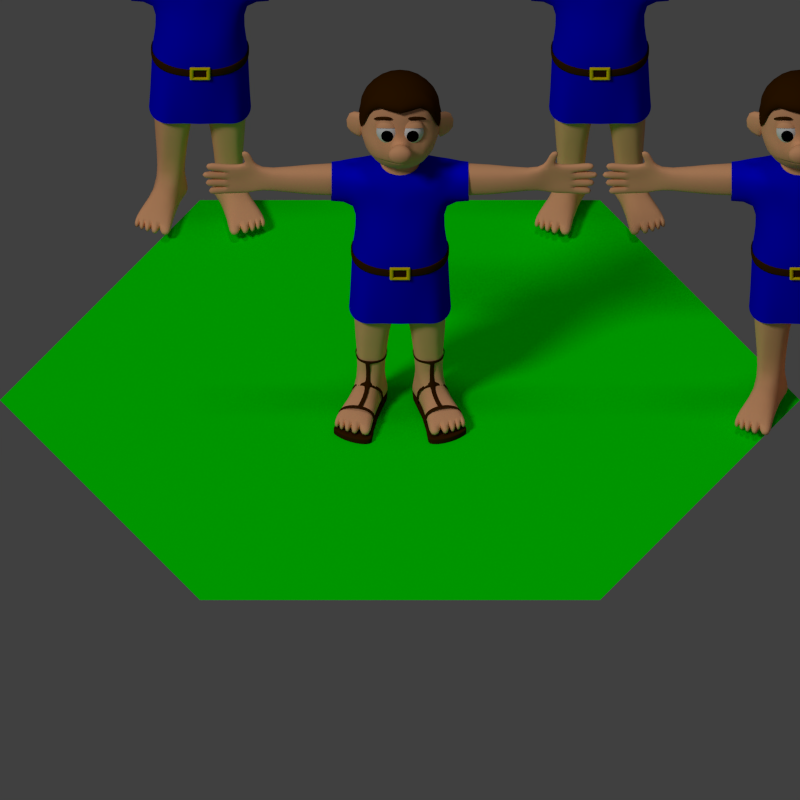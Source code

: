 # Source: settler.blend  (saved by Blender 2.72.0; exported with 4.5.12 LTS)
import bpy
from mathutils import Matrix  # noqa: F401  (used for matrix-valued properties, if any)

bpy.ops.wm.read_factory_settings(use_empty=True)
scene = bpy.context.scene
scene.name = 'Scene'

# ---- collections
col_collection_1 = bpy.data.collections.new('Collection 1'); scene.collection.children.link(col_collection_1)
col_collection_2 = bpy.data.collections.new('Collection 2'); scene.collection.children.link(col_collection_2)

# ---- materials (node trees are filled in below, after node groups)
mat_green = bpy.data.materials.new('Green')
mat_green.alpha_threshold = 0.0
mat_green.use_transparent_shadow = False
mat_green.diffuse_color = (0.0, 1.0, 0.0, 1.0)
mat_green.roughness = 0.5
mat_green.specular_intensity = 0.0
mat_leather_001 = bpy.data.materials.new('Leather.001')
mat_leather_001.alpha_threshold = 0.0
mat_leather_001.use_transparent_shadow = False
mat_leather_001.diffuse_color = (0.05088, 0.01619, 0.0, 1.0)
mat_leather_001.specular_color = (0.5225, 0.2893, 0.116)
mat_leather_001.roughness = 0.5
mat_leather_001.specular_intensity = 0.125
mat_skin = bpy.data.materials.new('Skin')
mat_skin.alpha_threshold = 0.0
mat_skin.use_transparent_shadow = False
mat_skin.diffuse_color = (1.0, 0.5, 0.25, 1.0)
mat_skin.roughness = 0.5
mat_skin.specular_intensity = 0.125
mat_eyewhite = bpy.data.materials.new('EyeWhite')
mat_eyewhite.alpha_threshold = 0.0
mat_eyewhite.use_transparent_shadow = False
mat_eyewhite.diffuse_color = (1.0, 1.0, 1.0, 1.0)
mat_eyewhite.roughness = 0.5
mat_black = bpy.data.materials.new('Black')
mat_black.alpha_threshold = 0.0
mat_black.use_transparent_shadow = False
mat_black.diffuse_color = (0.0, 0.0, 0.0, 1.0)
mat_black.roughness = 0.5
mat_black.specular_intensity = 1.0
mat_hair = bpy.data.materials.new('Hair')
mat_hair.alpha_threshold = 0.0
mat_hair.use_transparent_shadow = False
mat_hair.diffuse_color = (0.05088, 0.01619, 0.0, 1.0)
mat_hair.specular_color = (0.5225, 0.2893, 0.116)
mat_hair.roughness = 0.5
mat_hair.specular_intensity = 0.125
mat_shirt = bpy.data.materials.new('Shirt')
mat_shirt.alpha_threshold = 0.0
mat_shirt.use_transparent_shadow = False
mat_shirt.diffuse_color = (0.0, 0.0, 1.0, 1.0)
mat_shirt.roughness = 0.5
mat_shirt.specular_intensity = 0.0
mat_gold = bpy.data.materials.new('Gold')
mat_gold.alpha_threshold = 0.0
mat_gold.use_transparent_shadow = False
mat_gold.diffuse_color = (1.0, 0.75, 0.0, 1.0)
mat_gold.roughness = 0.5

# ---- material node trees

# ---- world
world_world = bpy.data.worlds.new('World'); scene.world = world_world
world_world.color = (0.05088, 0.05088, 0.05088)
world_world.use_sun_shadow = False
world_world.sun_shadow_jitter_overblur = 0.0
world_world.cycles.sampling_method = 'MANUAL'
world_world.cycles.sample_map_resolution = 256

# ---- cameras
cam_camera_001 = bpy.data.cameras.new('Camera.001')
cam_camera_001.type = 'ORTHO'
cam_camera_001.clip_end = 100.0
cam_camera_001.lens = 35.0
cam_camera_001.sensor_width = 32.0
cam_camera_001.sensor_height = 18.0
cam_camera_001.ortho_scale = 2.0
cam_camera_001.display_size = 2.0
cam_camera_001.dof.focus_distance = 0.0
cam_camera_001.dof.aperture_fstop = 128.0

# ---- lights
light_hemi = bpy.data.lights.new('Hemi', 'SUN')
light_hemi.transmission_factor = 0.0
light_hemi.angle = 0.1993
light_hemi.energy = 0.25
light_hemi.shadow_buffer_clip_start = 0.5
light_hemi.shadow_soft_size = 0.1
light_hemi.shadow_cascade_max_distance = 1000.0
light_hemi.cycles.use_multiple_importance_sampling = False
light_sun = bpy.data.lights.new('Sun', 'SUN')
light_sun.transmission_factor = 0.0
light_sun.angle = 0.1993
light_sun.energy = 0.75
light_sun.shadow_buffer_clip_start = 0.5
light_sun.shadow_soft_size = 0.1
light_sun.shadow_cascade_max_distance = 1000.0
light_sun.cycles.use_multiple_importance_sampling = False

# ---- meshes
me_circle = bpy.data.meshes.new('Circle')
me_circle.from_pydata([(-1.0, 5.96e-08, 0.0), (-0.5, -0.866, 0.0), (0.5, -0.866, 0.0), (1.0, 0.0, 0.0), (0.5, 0.866, 0.0), (-0.5, 0.866, 0.0), (0.0, 2.98e-08, 0.0)], [], [(5, 0, 6), (4, 5, 6), (3, 4, 6), (3, 6, 2), (0, 1, 6), (1, 2, 6)])
me_circle.materials.append(mat_green)
me_circle.use_remesh_preserve_volume = False
me_circle.use_remesh_preserve_attributes = False
me_circle.use_mirror_vertex_groups = False
me_circle.update()
me_cube_002 = bpy.data.meshes.new('Cube.002')
me_cube_002.from_pydata([(0.07095, -0.1891, -2.221e-08), (0.02587, 0.009896, -2.221e-08), (0.106, 0.04043, -2.221e-08), (0.1685, -0.1458, -2.221e-08), (0.07095, -0.1891, 0.0159), (0.02587, 0.009896, 0.0159), (0.106, 0.04043, 0.0159), (0.1685, -0.1458, 0.0159), (0.05516, 0.05255, 0.0159), (0.05516, 0.05255, -2.221e-08), (0.1279, -0.1821, 0.0159), (0.1279, -0.1821, -2.221e-08), (0.03467, 0.03841, -2.221e-08), (0.09106, -0.1951, 0.0159), (0.03467, 0.03841, 0.0159), (0.09106, -0.1951, -2.221e-08), (0.07998, 0.0516, 0.0159), (0.1491, -0.166, -2.221e-08), (0.07998, 0.0516, -2.221e-08), (0.1491, -0.166, 0.0159), (0.07095, -0.1891, 0.01378), (0.02587, 0.009896, 0.01378), (0.106, 0.04043, 0.01378), (0.1685, -0.1458, 0.01378), (0.05516, 0.05255, 0.01378), (0.1279, -0.1821, 0.01378), (0.09106, -0.1951, 0.01378), (0.03467, 0.03841, 0.01378), (0.07998, 0.0516, 0.01378), (0.1491, -0.166, 0.01378), (0.02587, 0.009896, 0.001908), (0.106, 0.04043, 0.001908), (0.1685, -0.1458, 0.001908), (0.05516, 0.05255, 0.001908), (0.1279, -0.1821, 0.001908), (0.09106, -0.1951, 0.001908), (0.03467, 0.03841, 0.001908), (0.07998, 0.0516, 0.001908), (0.1491, -0.166, 0.001908), (0.07095, -0.1891, 0.001908), (0.05971, -0.08064, 0.0159), (0.05971, -0.08064, -2.221e-08), (0.1339, -0.05168, 0.0159), (0.1339, -0.05168, 1.797e-06), (0.09111, -0.06293, -2.221e-08), (0.09111, -0.06293, 0.0159), (0.07417, -0.06938, 0.0159), (0.07417, -0.06938, -2.221e-08), (0.1141, -0.05536, -2.221e-08), (0.1141, -0.05536, 0.0159), (0.05971, -0.08064, 0.01378), (0.1339, -0.05168, 0.01378), (0.05971, -0.08064, 0.001908), (0.1339, -0.05168, 0.00191), (0.06982, -0.1783, -2.221e-08), (0.1651, -0.1364, 0.0159), (0.1242, -0.1701, -2.221e-08), (0.1242, -0.1701, 0.0159), (0.08937, -0.1825, 0.0159), (0.08937, -0.1825, -2.221e-08), (0.1456, -0.1549, -2.221e-08), (0.1456, -0.1549, 0.0159), (0.06982, -0.1783, 0.01378), (0.06982, -0.1783, 0.001908), (0.06982, -0.1783, 0.0159), (0.1651, -0.1364, 1.604e-07), (0.1651, -0.1364, 0.01378), (0.1651, -0.1364, 0.001908), (0.07215, 0.04377, 0.1443), (0.07199, 0.04484, 0.1526), (0.08998, 0.04053, 0.1443), (0.09015, 0.04154, 0.1526), (0.1003, 0.03043, 0.1443), (0.1007, 0.03126, 0.1526), (0.109, 0.01532, 0.1443), (0.1096, 0.01586, 0.1526), (0.1126, -0.002517, 0.1443), (0.1132, -0.002305, 0.1526), (0.109, -0.02035, 0.1443), (0.1096, -0.02047, 0.1526), (0.1051, -0.03547, 0.1443), (0.1055, -0.03587, 0.1526), (0.08998, -0.04557, 0.1443), (0.09015, -0.04615, 0.1526), (0.07215, -0.04912, 0.1443), (0.07199, -0.04977, 0.1526), (0.05431, -0.04557, 0.1443), (0.05382, -0.04615, 0.1526), (0.04038, -0.03527, 0.1443), (0.03963, -0.03567, 0.1526), (0.0341, -0.02035, 0.1443), (0.03323, -0.02047, 0.1526), (0.03127, -0.002517, 0.1443), (0.03035, -0.002305, 0.1526), (0.03288, 0.01416, 0.1443), (0.03199, 0.01468, 0.1526), (0.04156, 0.02928, 0.1443), (0.04083, 0.03008, 0.1526), (0.05431, 0.04149, 0.1443), (0.05382, 0.04252, 0.1526), (0.07215, 0.04161, 0.1444), (0.07199, 0.04264, 0.1524), (0.08915, 0.03854, 0.1444), (0.08931, 0.03951, 0.1524), (0.09878, 0.0289, 0.1444), (0.09911, 0.0297, 0.1524), (0.107, 0.01449, 0.1444), (0.1075, 0.01502, 0.1524), (0.1104, -0.002517, 0.1444), (0.111, -0.002305, 0.1524), (0.107, -0.01952, 0.1444), (0.1075, -0.01963, 0.1524), (0.1036, -0.03394, 0.1444), (0.104, -0.03431, 0.1524), (0.08915, -0.04357, 0.1444), (0.08931, -0.04412, 0.1524), (0.07215, -0.04695, 0.1444), (0.07199, -0.04757, 0.1524), (0.05514, -0.04357, 0.1444), (0.05467, -0.04412, 0.1524), (0.04191, -0.03374, 0.1444), (0.04119, -0.03411, 0.1524), (0.0361, -0.01952, 0.1444), (0.03527, -0.01963, 0.1524), (0.03343, -0.002517, 0.1444), (0.03256, -0.002305, 0.1524), (0.03488, 0.01333, 0.1444), (0.03403, 0.01384, 0.1524), (0.04309, 0.02775, 0.1444), (0.04239, 0.02852, 0.1524), (0.05514, 0.03949, 0.1444), (0.05467, 0.04048, 0.1524), (0.1568, -0.1121, 0.01525), (0.1527, -0.1001, 0.01525), (0.1571, -0.1093, 0.03378), (0.153, -0.09764, 0.03378), (0.1521, -0.1104, 0.0489), (0.1481, -0.09866, 0.0489), (0.1332, -0.1143, 0.059), (0.1291, -0.1026, 0.059), (0.1108, -0.1189, 0.06255), (0.1067, -0.1072, 0.06255), (0.08837, -0.1235, 0.059), (0.0843, -0.1118, 0.059), (0.07088, -0.1271, 0.0487), (0.0668, -0.1154, 0.0487), (0.06299, -0.1287, 0.03378), (0.05891, -0.117, 0.03378), (0.06533, -0.1294, 0.01486), (0.06457, -0.1171, 0.01486), (0.154, -0.1124, 0.01525), (0.15, -0.101, 0.01525), (0.1545, -0.1096, 0.03295), (0.1506, -0.09843, 0.03295), (0.1501, -0.1105, 0.04737), (0.1462, -0.09933, 0.04737), (0.132, -0.1142, 0.057), (0.1281, -0.1031, 0.057), (0.1107, -0.1186, 0.06038), (0.1068, -0.1075, 0.06038), (0.08932, -0.123, 0.057), (0.08543, -0.1119, 0.057), (0.07271, -0.1264, 0.04717), (0.06882, -0.1153, 0.04717), (0.0654, -0.128, 0.03295), (0.06152, -0.1168, 0.03295), (0.06808, -0.1293, 0.01486), (0.06735, -0.1175, 0.01486), (0.05432, 0.04144, 0.1433), (0.07215, 0.04372, 0.1433), (0.07215, 0.04156, 0.1434), (0.05515, 0.03944, 0.1434), (0.05449, 0.04007, 0.1163), (0.07233, 0.04235, 0.1163), (0.07233, 0.04019, 0.1164), (0.05532, 0.03807, 0.1164), (0.05479, 0.04504, 0.07017), (0.07262, 0.04732, 0.07017), (0.07262, 0.04516, 0.07028), (0.05562, 0.04304, 0.07028), (0.05492, 0.04877, 0.05015), (0.07275, 0.0509, 0.05096), (0.07275, 0.04884, 0.05029), (0.05574, 0.04686, 0.04954), (0.05501, 0.05219, 0.03573), (0.07285, 0.05447, 0.0357), (0.07285, 0.05231, 0.03583), (0.05584, 0.05019, 0.03586), (0.05514, 0.05091, 0.01605), (0.07297, 0.05319, 0.01601), (0.07297, 0.05103, 0.01615), (0.05597, 0.04891, 0.01618), (0.05516, 0.04861, 0.01279), (0.07299, 0.05089, 0.01276), (0.07299, 0.04873, 0.0129), (0.05599, 0.04661, 0.01293), (0.08669, -0.0461, 0.1428), (0.07505, -0.04846, 0.1429), (0.08637, -0.04406, 0.1429), (0.07527, -0.04631, 0.143), (0.08665, -0.04593, 0.1394), (0.07501, -0.04829, 0.1395), (0.08633, -0.04389, 0.1395), (0.07523, -0.04614, 0.1396), (0.08498, -0.03954, 0.1141), (0.07334, -0.04189, 0.1142), (0.08467, -0.03754, 0.1137), (0.07357, -0.03979, 0.1138), (0.08576, -0.0444, 0.09069), (0.07411, -0.04676, 0.09075), (0.08554, -0.04292, 0.08927), (0.07444, -0.04516, 0.08932), (0.08799, -0.05574, 0.07849), (0.07635, -0.05811, 0.07853), (0.08785, -0.05463, 0.07675), (0.07675, -0.05688, 0.0768), (0.09217, -0.07652, 0.06774), (0.08054, -0.07889, 0.06776), (0.09215, -0.07595, 0.06575), (0.08105, -0.07821, 0.06577), (0.1046, -0.1049, 0.05958), (0.09339, -0.1087, 0.05872), (0.1047, -0.1043, 0.0576), (0.09397, -0.1079, 0.05678), (0.1076, -0.1136, 0.0611), (0.09635, -0.1174, 0.06024), (0.1078, -0.1139, 0.05967), (0.09707, -0.1175, 0.05885), (0.08797, -0.04661, 0.08732), (0.08786, -0.04586, 0.0866), (0.0891, -0.05233, 0.08117), (0.08903, -0.05176, 0.08029), (0.1045, -0.04037, 0.08284), (0.1038, -0.03999, 0.08217), (0.1057, -0.0471, 0.07781), (0.105, -0.04692, 0.07701), (0.1127, -0.03384, 0.07379), (0.112, -0.03337, 0.07321), (0.1142, -0.04151, 0.06974), (0.1136, -0.04121, 0.06899), (0.1229, -0.01145, 0.02315), (0.122, -0.01161, 0.02263), (0.1239, -0.01983, 0.02391), (0.1231, -0.02023, 0.02343), (0.122, -0.01162, 0.01391), (0.1211, -0.01178, 0.01339), (0.123, -0.02, 0.01467), (0.1222, -0.0204, 0.01419), (0.1204, -0.02158, 0.05187), (0.1201, -0.02935, 0.05086), (0.121, -0.02924, 0.05088), (0.1214, -0.0217, 0.05185), (0.07355, -0.04867, 0.08784), (0.07375, -0.0477, 0.08696), (0.07491, -0.05559, 0.08038), (0.07515, -0.05484, 0.07932), (0.05779, -0.04702, 0.07602), (0.05872, -0.04631, 0.0754), (0.05995, -0.05281, 0.07003), (0.06092, -0.05235, 0.06926), (0.03959, -0.03973, 0.05772), (0.04069, -0.03901, 0.05757), (0.04396, -0.0466, 0.05625), (0.04517, -0.04614, 0.056), (0.04182, -0.03103, 0.01322), (0.04304, -0.03056, 0.01307), (0.04463, -0.03867, 0.01175), (0.04592, -0.03848, 0.0115), (0.0412, -0.03062, 0.009976), (0.04242, -0.03015, 0.009824), (0.04401, -0.03826, 0.008501), (0.0453, -0.03807, 0.008256)], [], [(52, 30, 1, 41), (37, 31, 2, 18), (67, 32, 3, 65), (35, 39, 0, 15), (48, 18, 2, 43), (46, 14, 5, 40), (36, 33, 9, 12), (38, 34, 11, 17), (47, 12, 9, 44), (49, 16, 8, 45), (34, 35, 15, 11), (45, 8, 14, 46), (30, 36, 12, 1), (41, 1, 12, 47), (33, 37, 18, 9), (44, 9, 18, 48), (32, 38, 17, 3), (42, 6, 16, 49), (40, 5, 21, 50), (16, 6, 22, 28), (55, 7, 23, 66), (13, 4, 20, 26), (14, 8, 24, 27), (19, 10, 25, 29), (10, 13, 26, 25), (5, 14, 27, 21), (8, 16, 28, 24), (7, 19, 29, 23), (50, 21, 30, 52), (28, 22, 31, 37), (66, 23, 32, 67), (26, 20, 39, 35), (27, 24, 33, 36), (29, 25, 34, 38), (25, 26, 35, 34), (21, 27, 36, 30), (24, 28, 37, 33), (23, 29, 38, 32), (63, 52, 41, 54), (31, 53, 43, 2), (60, 48, 43, 65), (58, 46, 40, 64), (59, 47, 44, 56), (61, 49, 45, 57), (57, 45, 46, 58), (54, 41, 47, 59), (56, 44, 48, 60), (55, 42, 49, 61), (64, 40, 50, 62), (6, 42, 51, 22), (62, 50, 52, 63), (22, 51, 53, 31), (53, 67, 65, 43), (42, 55, 66, 51), (51, 66, 67, 53), (39, 63, 54, 0), (17, 60, 65, 3), (13, 58, 64, 4), (15, 59, 56, 11), (19, 61, 57, 10), (10, 57, 58, 13), (0, 54, 59, 15), (11, 56, 60, 17), (7, 55, 61, 19), (4, 64, 62, 20), (20, 62, 63, 39), (68, 70, 71, 69), (70, 72, 73, 71), (72, 74, 75, 73), (74, 76, 77, 75), (76, 78, 79, 77), (78, 80, 81, 79), (80, 82, 83, 81), (82, 84, 85, 83), (84, 86, 87, 85), (86, 88, 89, 87), (88, 90, 91, 89), (90, 92, 93, 91), (92, 94, 95, 93), (94, 96, 97, 95), (102, 103, 105, 104), (98, 68, 69, 99), (96, 98, 99, 97), (100, 101, 103, 102), (104, 105, 107, 106), (106, 107, 109, 108), (108, 109, 111, 110), (110, 111, 113, 112), (112, 113, 115, 114), (114, 115, 117, 116), (116, 117, 119, 118), (118, 119, 121, 120), (120, 121, 123, 122), (122, 123, 125, 124), (124, 125, 127, 126), (126, 127, 129, 128), (130, 131, 101, 100), (128, 129, 131, 130), (95, 97, 129, 127), (73, 75, 107, 105), (82, 80, 112, 114), (88, 86, 118, 120), (79, 81, 113, 111), (94, 92, 124, 126), (85, 87, 119, 117), (72, 70, 102, 104), (98, 130, 171, 168), (91, 93, 125, 123), (78, 76, 108, 110), (97, 99, 131, 129), (70, 68, 100, 102), (75, 77, 109, 107), (116, 84, 197, 199), (90, 88, 120, 122), (81, 83, 115, 113), (96, 94, 126, 128), (87, 89, 121, 119), (74, 72, 104, 106), (93, 95, 127, 125), (71, 73, 105, 103), (80, 78, 110, 112), (99, 69, 101, 131), (86, 84, 116, 118), (77, 79, 111, 109), (92, 90, 122, 124), (69, 71, 103, 101), (83, 85, 117, 115), (98, 96, 128, 130), (89, 91, 123, 121), (76, 74, 106, 108), (132, 134, 135, 133), (134, 136, 137, 135), (136, 138, 139, 137), (138, 140, 141, 139), (140, 142, 143, 141), (142, 144, 145, 143), (144, 146, 147, 145), (146, 148, 149, 147), (150, 151, 153, 152), (152, 153, 155, 154), (154, 155, 157, 156), (156, 157, 159, 158), (158, 159, 161, 160), (160, 161, 163, 162), (162, 163, 165, 164), (164, 165, 167, 166), (168, 171, 175, 172), (138, 136, 154, 156), (144, 142, 160, 162), (135, 137, 155, 153), (141, 143, 161, 159), (147, 149, 167, 165), (134, 132, 150, 152), (140, 138, 156, 158), (146, 144, 162, 164), (137, 139, 157, 155), (143, 145, 163, 161), (136, 134, 152, 154), (142, 140, 158, 160), (133, 135, 153, 151), (148, 146, 164, 166), (139, 141, 159, 157), (145, 147, 165, 163), (100, 68, 169, 170), (130, 100, 170, 171), (68, 98, 168, 169), (172, 175, 179, 176), (171, 170, 174, 175), (169, 168, 172, 173), (170, 169, 173, 174), (176, 179, 183, 180), (175, 174, 178, 179), (173, 172, 176, 177), (174, 173, 177, 178), (180, 183, 187, 184), (179, 178, 182, 183), (177, 176, 180, 181), (178, 177, 181, 182), (184, 187, 191, 188), (183, 182, 186, 187), (181, 180, 184, 185), (182, 181, 185, 186), (188, 191, 195, 192), (187, 186, 190, 191), (185, 184, 188, 189), (186, 185, 189, 190), (193, 192, 195, 194), (191, 190, 194, 195), (189, 188, 192, 193), (190, 189, 193, 194), (199, 197, 201, 203), (82, 114, 198, 196), (114, 116, 199, 198), (84, 82, 196, 197), (203, 201, 205, 207), (196, 198, 202, 200), (198, 199, 203, 202), (197, 196, 200, 201), (207, 205, 209, 211), (200, 202, 206, 204), (202, 203, 207, 206), (201, 200, 204, 205), (209, 213, 254, 252), (204, 206, 210, 208), (206, 207, 211, 210), (205, 204, 208, 209), (215, 213, 217, 219), (210, 214, 231, 229), (210, 211, 215, 214), (209, 208, 212, 213), (219, 217, 221, 223), (212, 214, 218, 216), (214, 215, 219, 218), (213, 212, 216, 217), (223, 221, 225, 227), (216, 218, 222, 220), (218, 219, 223, 222), (217, 216, 220, 221), (225, 224, 226, 227), (220, 222, 226, 224), (222, 223, 227, 226), (221, 220, 224, 225), (229, 231, 235, 233), (212, 208, 228, 230), (214, 212, 230, 231), (208, 210, 229, 228), (233, 235, 239, 237), (230, 228, 232, 234), (231, 230, 234, 235), (228, 229, 233, 232), (248, 249, 243, 241), (234, 232, 236, 238), (235, 234, 238, 239), (232, 233, 237, 236), (241, 243, 247, 245), (250, 251, 240, 242), (249, 250, 242, 243), (251, 248, 241, 240), (244, 245, 247, 246), (242, 240, 244, 246), (243, 242, 246, 247), (240, 241, 245, 244), (237, 239, 249, 248), (238, 236, 251, 250), (239, 238, 250, 249), (236, 237, 248, 251), (252, 254, 258, 256), (215, 211, 253, 255), (213, 215, 255, 254), (211, 209, 252, 253), (256, 258, 262, 260), (255, 253, 257, 259), (254, 255, 259, 258), (253, 252, 256, 257), (260, 262, 266, 264), (259, 257, 261, 263), (258, 259, 263, 262), (257, 256, 260, 261), (264, 266, 270, 268), (263, 261, 265, 267), (262, 263, 267, 266), (261, 260, 264, 265), (269, 268, 270, 271), (267, 265, 269, 271), (266, 267, 271, 270), (265, 264, 268, 269)])
me_cube_002.polygons.foreach_set('use_smooth', [True] * 266)
me_cube_002.materials.append(mat_leather_001)
me_cube_002.use_remesh_preserve_volume = False
me_cube_002.use_remesh_preserve_attributes = False
me_cube_002.use_mirror_vertex_groups = False
me_cube_002.update()
me_cube = bpy.data.meshes.new('Cube')
me_cube.from_pydata([(0.02623, -0.09775, 0.4374), (0.0247, -0.1015, 0.4385), (0.02099, -0.103, 0.4411), (0.01728, -0.1015, 0.4438), (0.01574, -0.09775, 0.4449), (0.01728, -0.094, 0.4438), (0.02099, -0.09245, 0.4411), (0.0247, -0.094, 0.4385), (0.02623, -0.09775, 0.4749), (0.0247, -0.1015, 0.4738), (0.02099, -0.103, 0.4711), (0.01728, -0.1015, 0.4685), (0.01574, -0.09775, 0.4674), (0.01728, -0.094, 0.4685), (0.02099, -0.09245, 0.4711), (0.0247, -0.094, 0.4738), (0.1146, 0.02666, 0.3255), (0.1146, -0.02667, 0.3255), (0.1103, 0.03521, 0.7128), (0.1103, -0.0311, 0.7154), (0.0, 0.0389, 0.7364), (0.0, 0.07211, 0.367), (0.0, -0.0389, 0.7364), (0.0, -0.07226, 0.367), (0.0946, 0.02744, 0.06873), (0.1143, -0.02385, 0.05031), (0.03596, 0.01564, 0.07047), (0.05439, -0.04412, 0.05761), (0.09596, 0.03658, 0.6383), (0.09596, -0.03658, 0.6383), (0.0, 0.053, 0.6307), (0.0, -0.06453, 0.6307), (0.3633, 0.008586, 0.72), (0.3633, -0.008586, 0.72), (0.3598, 0.008586, 0.6427), (0.3598, -0.008586, 0.6427), (0.03478, 0.02337, 0.7328), (0.06275, -0.06721, 0.3363), (0.06275, 0.05538, 0.3363), (0.03478, -0.02303, 0.7328), (0.08826, -0.04901, 0.07563), (0.06086, 0.03809, 0.06935), (0.05194, 0.053, 0.6307), (0.05173, -0.05779, 0.6274), (0.0, 0.06731, 0.7592), (0.0, -0.0713, 0.7559), (0.07016, 0.04647, 0.7636), (0.0601, -0.05063, 0.7632), (0.2226, -0.02114, 0.6384), (0.2226, 0.02114, 0.6384), (0.2226, -0.02114, 0.7115), (0.2226, 0.02114, 0.7115), (0.1103, 0.04796, 0.6763), (0.1103, -0.03958, 0.6763), (0.0, 0.053, 0.6837), (0.0, -0.058, 0.6837), (0.3598, 0.0115, 0.6771), (0.3598, -0.01057, 0.6771), (0.05168, 0.06175, 0.6837), (0.05168, -0.05354, 0.6837), (0.2226, -0.03405, 0.675), (0.2226, 0.0342, 0.675), (0.2226, -0.02961, 0.697), (0.1103, 0.04607, 0.6978), (0.1103, -0.03731, 0.6978), (0.0, 0.053, 0.7102), (0.0, -0.053, 0.7102), (0.3598, 0.01025, 0.6985), (0.3598, -0.008586, 0.6985), (0.05062, 0.053, 0.7102), (0.05062, -0.05307, 0.7102), (0.2226, 0.02961, 0.697), (0.1097, 0.04624, 0.6547), (0.1097, -0.03787, 0.6547), (0.0, 0.053, 0.6572), (0.0, -0.06453, 0.6572), (0.3598, 0.01069, 0.6556), (0.3598, -0.008586, 0.6556), (0.05141, 0.05736, 0.6572), (0.05139, -0.05474, 0.6555), (0.2226, 0.02961, 0.6529), (0.2226, -0.02961, 0.6529), (0.4285, 0.007033, 0.7175), (0.4286, -0.007033, 0.7165), (0.4284, 0.008586, 0.6364), (0.4284, -0.008586, 0.6376), (0.4212, 0.01224, 0.6771), (0.4212, -0.005988, 0.6771), (0.4212, 0.009643, 0.6985), (0.4212, -0.008586, 0.6985), (0.4212, 0.009643, 0.6556), (0.4212, -0.008586, 0.6556), (0.3855, 0.01141, 0.6556), (0.3855, -0.006823, 0.6556), (0.3855, -0.005567, 0.6771), (0.3855, 0.01331, 0.6771), (0.3805, -0.008586, 0.72), (0.3855, -0.006093, 0.6985), (0.3855, 0.01214, 0.6985), (0.3805, 0.008586, 0.72), (0.3855, -0.00745, 0.6381), (0.3855, 0.008586, 0.6365), (0.3806, 0.00702, 0.7592), (0.3806, -0.00702, 0.7592), (0.3968, -0.00702, 0.7592), (0.3968, 0.00702, 0.7592), (0.4813, 0.005978, 0.7241), (0.4815, -0.01119, 0.7235), (0.4813, 0.005978, 0.7089), (0.4815, -0.01119, 0.7093), (0.4917, 0.005978, 0.6856), (0.4916, -0.01119, 0.6861), (0.4917, 0.005978, 0.6976), (0.4916, -0.01119, 0.6971), (0.4843, 0.005978, 0.6751), (0.4842, -0.01119, 0.6749), (0.4843, 0.005978, 0.6602), (0.4842, -0.01119, 0.6604), (0.4759, 0.005978, 0.6368), (0.4762, -0.01119, 0.6362), (0.4759, 0.005978, 0.6494), (0.4762, -0.01119, 0.6501), (0.0364, -0.04722, 0.2263), (0.0364, 0.02713, 0.2263), (0.1087, 0.01715, 0.2176), (0.1059, -0.0412, 0.2176), (0.07275, 0.03508, 0.2202), (0.07275, -0.05899, 0.2202), (0.1046, 0.04144, 0.02215), (0.1253, -0.02524, 0.02269), (0.02587, 0.01884, 0.01835), (0.04638, -0.04002, 0.02041), (0.08566, -0.0371, 0.01829), (0.05312, 0.06105, 0.0159), (0.1615, -0.125, 0.04452), (0.07007, -0.1535, 0.04452), (0.121, -0.144, 0.04452), (0.1615, -0.125, 0.0159), (0.07007, -0.1535, 0.0159), (0.121, -0.144, 0.0159), (0.03718, 0.0614, 0.3574), (0.0207, -0.03297, 0.7344), (0.04556, 0.03037, 0.07013), (0.0265, 0.053, 0.6307), (0.0207, 0.03331, 0.7374), (0.03718, -0.06581, 0.3434), (0.07167, -0.05226, 0.07518), (0.02643, -0.06236, 0.6274), (0.03679, -0.07322, 0.7641), (0.03543, 0.0624, 0.7613), (0.0265, -0.05543, 0.6837), (0.0265, 0.05594, 0.6837), (0.0265, -0.05341, 0.7102), (0.0265, 0.053, 0.7102), (0.0265, -0.0585, 0.6555), (0.0265, 0.053, 0.6572), (0.04871, -0.05674, 0.2248), (0.04871, 0.03666, 0.2248), (0.03374, 0.04275, 0.0159), (0.06297, -0.04446, 0.01829), (0.1013, -0.1488, 0.04452), (0.1013, -0.1488, 0.0159), (0.07653, 0.03109, 0.7178), (0.08652, -0.06243, 0.3295), (0.1022, -0.04429, 0.07283), (0.06806, -0.04736, 0.6258), (0.08652, 0.05096, 0.3295), (0.07653, -0.03044, 0.7198), (0.07491, 0.03854, 0.06896), (0.06806, 0.04736, 0.6258), (0.0795, 0.05959, 0.6793), (0.0795, -0.04736, 0.6793), (0.0795, 0.04736, 0.703), (0.0795, -0.04736, 0.703), (0.0795, 0.05096, 0.6556), (0.0795, -0.04736, 0.6556), (0.08888, 0.03804, 0.2184), (0.08888, -0.05813, 0.2184), (0.1083, -0.02973, 0.01829), (0.07999, 0.05858, 0.0159), (0.1382, -0.1397, 0.04452), (0.1382, -0.1397, 0.0159), (0.09559, 0.0342, 0.7192), (0.1038, -0.04927, 0.3262), (0.1105, -0.03905, 0.06722), (0.08131, -0.04074, 0.6272), (0.09275, -0.04326, 0.6765), (0.09275, -0.04157, 0.7011), (0.09275, -0.04343, 0.6547), (0.09548, -0.05375, 0.2178), (0.1168, -0.02715, 0.01829), (0.1505, -0.135, 0.04452), (0.1505, -0.135, 0.0159), (0.1038, 0.04261, 0.3262), (0.09559, -0.03163, 0.7192), (0.0845, 0.03412, 0.06881), (0.08131, 0.04349, 0.6322), (0.09275, 0.05419, 0.6765), (0.09275, 0.04904, 0.7011), (0.09275, 0.04904, 0.6547), (0.09548, 0.03366, 0.2178), (0.09178, 0.05081, 0.01806), (-5.778e-19, 0.06697, 0.9543), (1.042e-18, -0.06291, 0.9616), (0.07666, 0.05738, 0.9222), (0.08015, -0.04849, 0.9305), (0.04741, -0.05754, 0.9516), (0.0404, 0.06375, 0.9478), (0.07389, -0.1925, 0.03686), (0.07389, -0.1878, 0.0159), (0.1012, -0.1899, 0.03686), (0.1012, -0.1852, 0.0159), (0.1241, -0.1812, 0.03686), (0.1241, -0.1764, 0.0159), (0.1057, -0.1873, 0.03686), (0.1057, -0.1825, 0.0159), (0.1271, -0.1776, 0.03686), (0.1271, -0.1729, 0.0159), (0.1389, -0.1717, 0.03686), (0.1389, -0.167, 0.0159), (0.1407, -0.1679, 0.03686), (0.1407, -0.1631, 0.0159), (0.1533, -0.1614, 0.03686), (0.1533, -0.1566, 0.0159), (0.1659, -0.1483, 0.03686), (0.1659, -0.1436, 0.0159), (0.1549, -0.1578, 0.03686), (0.1549, -0.153, 0.0159), (0.1103, -2.551e-10, 0.7166), (0.1182, -1.176e-06, 0.3254), (0.0, 0.009519, 0.3516), (0.1054, 0.01324, 0.06827), (0.04052, -0.007697, 0.07025), (0.1013, 5.133e-10, 0.6285), (0.3598, 1.779e-12, 0.72), (0.3598, 1.779e-12, 0.6427), (0.03478, 0.0001697, 0.7328), (0.06762, 0.002502, 0.7549), (0.2226, 0.0, 0.6309), (0.2226, 0.0, 0.7191), (0.4284, 1.779e-12, 0.72), (0.4284, 1.779e-12, 0.6341), (0.4284, 1.779e-12, 0.6771), (0.4284, 1.779e-12, 0.6985), (0.4284, 1.779e-12, 0.6556), (0.3855, 1.779e-12, 0.6341), (0.3855, 1.779e-12, 0.72), (0.3769, 2.134e-12, 0.7629), (0.4027, 2.134e-12, 0.7629), (0.4885, -0.002608, 0.7286), (0.4885, -0.002608, 0.7071), (0.4971, -0.002608, 0.6809), (0.4971, -0.002608, 0.7023), (0.4885, -0.002608, 0.6784), (0.4885, -0.002608, 0.6569), (0.48, -0.002608, 0.6324), (0.48, -0.002608, 0.6539), (0.02331, -0.007762, 0.2281), (0.1152, -0.007762, 0.2175), (0.1163, 0.023, 0.0209), (0.02556, -0.006455, 0.01868), (0.07013, 0.01075, 0.01583), (0.04825, 0.0009088, 0.0159), (0.0795, 0.0, 0.7273), (0.09361, 0.01564, 0.0159), (0.1006, 0.01932, 0.0159), (0.09275, 0.0, 0.7244), (-1.174e-18, 0.002083, 0.9829), (0.08867, 0.0001139, 0.9353), (0.0494, 4.007e-05, 0.9657), (0.09604, 0.0328, 0.5511), (0.09604, -0.03545, 0.5485), (0.0, 0.0583, 0.5522), (0.0, -0.08126, 0.5496), (0.04874, 0.05801, 0.5522), (0.04874, -0.07192, 0.5496), (0.02885, -0.07943, 0.5496), (0.02885, 0.05823, 0.5522), (0.06075, 0.05719, 0.5511), (0.06075, -0.06413, 0.5485), (0.08219, 0.04723, 0.5511), (0.08219, -0.04988, 0.5485), (0.103, -1.451e-10, 0.5511), (0.04094, 0.0869, 0.7957), (-1.945e-18, 0.09275, 0.7984), (0.02949, -0.09265, 0.8121), (0.08101, -0.08121, 0.8257), (0.08876, 0.06689, 0.7957), (0.0, -0.1125, 0.8091), (0.1007, -3.708e-05, 0.8132), (0.1211, 0.03319, 0.3984), (0.1166, -0.03116, 0.3984), (0.0, 0.08108, 0.4086), (0.0, -0.08221, 0.4072), (0.06432, 0.07252, 0.4004), (0.06432, -0.07368, 0.4004), (0.03332, -0.0795, 0.4018), (0.03332, 0.07757, 0.4018), (0.09139, 0.06033, 0.3991), (0.08743, -0.06494, 0.3991), (0.1077, 0.05146, 0.3986), (0.1043, -0.05144, 0.3986), (0.1214, 2.969e-10, 0.3984), (0.331, 0.01301, 0.6521), (0.331, 0.01301, 0.7001), (0.331, -0.01301, 0.6521), (0.331, -0.01301, 0.7001), (0.331, -0.01939, 0.6761), (0.331, 0.01939, 0.6761), (0.331, 0.01812, 0.6894), (0.331, -0.01812, 0.6894), (0.331, -0.01812, 0.6628), (0.331, 0.01812, 0.6628), (0.331, -2.81e-10, 0.6494), (0.331, 2.802e-10, 0.7027), (0.0, 0.09599, 0.8616), (0.08967, -0.07238, 0.854), (0.08968, 0.07134, 0.854), (-1.374e-08, -0.1012, 0.8693), (0.1029, 0.0002103, 0.8579), (0.04142, 0.09323, 0.8594), (0.02997, -0.06974, 0.8738), (0.04528, -0.02955, 0.742), (0.04528, 0.0324, 0.742), (0.0, 0.04696, 0.7442), (0.0, -0.05135, 0.7442), (0.0264, 0.04335, 0.7453), (0.0264, -0.04258, 0.7433), (0.04718, 0.0007931, 0.7422), (0.02847, -0.1379, 0.8282), (-5.791e-09, -0.1436, 0.818), (-2.449e-19, -0.1409, 0.8711), (0.02744, -0.1351, 0.8564), (0.01484, -0.1046, 0.8446), (0.0002427, -0.1047, 0.8544), (0.0, -0.1147, 0.8143), (0.01163, -0.1054, 0.8187), (-2.449e-19, -0.112, 0.8719), (0.0, -0.1361, 0.8093), (0.0202, -0.1186, 0.8179), (0.02199, -0.1126, 0.8581), (0.04118, 0.0939, 0.8319), (0.02973, -0.08827, 0.8365), (0.0, 0.0982, 0.8344), (0.08797, -0.07335, 0.8435), (0.09205, 0.07185, 0.8275), (0.1051, 0.0002994, 0.8307), (0.0366, -0.1378, 0.8421), (0.0, -0.1517, 0.8438), (0.01735, -0.1042, 0.8289), (0.03178, -0.115, 0.8371), (0.4513, -0.008586, 0.7039), (0.4512, 0.008586, 0.7037), (0.4551, -0.008586, 0.7212), (0.4549, 0.008586, 0.722), (0.4585, 1.779e-12, 0.7028), (0.4585, 1.779e-12, 0.7243), (0.4564, 0.008586, 0.6981), (0.4564, -0.008586, 0.6978), (0.4564, -0.008586, 0.6816), (0.4564, 0.008586, 0.6813), (0.4628, 1.779e-12, 0.7004), (0.4628, 1.779e-12, 0.679), (0.4527, -0.008586, 0.658), (0.4528, 0.008586, 0.6579), (0.4527, -0.008586, 0.676), (0.4528, 0.008586, 0.6761), (0.4585, 1.779e-12, 0.6563), (0.4585, 1.779e-12, 0.6777), (0.4485, 0.008586, 0.6525), (0.4487, -0.008586, 0.6529), (0.4523, -0.008586, 0.6351), (0.4522, 0.008586, 0.6355), (0.4542, 1.779e-12, 0.6547), (0.4542, 1.779e-12, 0.6333), (0.3861, -0.006122, 0.7373), (0.3861, 0.006122, 0.7373), (0.3715, 0.006122, 0.7373), (0.3715, -0.006122, 0.7373), (0.3909, 1.284e-10, 0.739), (0.3684, 1.284e-10, 0.739), (0.1458, -0.07825, 0.0193), (0.1417, -0.07967, 0.04551), (0.06391, -0.103, 0.04507), (0.05853, -0.09884, 0.01816), (0.1033, -0.09154, 0.01709), (0.106, -0.09961, 0.05604), (0.08064, -0.0989, 0.01709), (0.08637, -0.1049, 0.0549), (0.126, -0.08418, 0.01709), (0.1243, -0.09357, 0.05643), (0.1359, -0.08105, 0.01709), (0.1341, -0.08911, 0.05568), (0.03762, 0.01477, 0.1051), (0.09812, 0.02983, 0.1016), (0.06383, 0.04226, 0.1065), (0.07799, -0.03292, 0.104), (0.0435, -0.02631, 0.09863), (0.1058, -0.009607, 0.0954), (0.05954, -0.0348, 0.1048), (0.04635, 0.0282, 0.1045), (0.0784, 0.0403, 0.102), (0.09248, -0.02917, 0.1033), (0.08725, 0.03871, 0.1017), (0.1003, -0.02414, 0.1021), (0.03782, -0.003406, 0.1019), (0.1056, 0.008424, 0.1012), (0.1136, 0.03245, 0.4634), (0.1096, -0.03781, 0.4734), (0.0, 0.0721, 0.4661), (0.0, -0.09579, 0.4714), (0.06071, 0.0632, 0.4649), (0.05554, -0.0863, 0.4715), (0.03109, -0.09341, 0.4713), (0.03109, 0.06805, 0.4656), (0.07895, 0.05822, 0.4637), (0.07532, -0.07476, 0.471), (0.1, 0.0488, 0.4635), (0.09379, -0.0596, 0.4724), (0.1195, -0.00478, 0.4697), (0.1259, -0.02541, 0.6436), (0.1284, -0.02455, 0.7126), (0.1259, 0.02542, 0.6436), (0.1284, 0.02455, 0.7126), (0.1284, -0.03402, 0.6761), (0.1284, 0.03404, 0.6761), (0.1284, 0.03234, 0.6976), (0.1284, -0.03233, 0.6976), (0.1279, -0.03245, 0.6545), (0.1279, 0.03245, 0.6545), (0.1305, 4.848e-07, 0.6341), (0.1284, 4.843e-07, 0.717), (0.01614, -0.09299, 0.8714), (0.003733, -0.08477, 0.8724), (-0.001615, -0.07251, 0.8738), (0.001524, -0.05952, 0.8752), (0.01231, -0.04926, 0.8762), (0.02785, -0.0445, 0.8766), (0.01739, -0.09339, 0.8787), (0.005898, -0.08546, 0.885), (0.0008847, -0.07332, 0.8883), (0.00369, -0.06022, 0.8878), (0.01356, -0.04967, 0.8835), (0.02086, -0.09352, 0.8848), (0.01191, -0.08569, 0.8957), (0.007827, -0.07358, 0.9007), (0.009702, -0.06044, 0.8985), (0.01703, -0.0498, 0.8896), (0.02602, -0.09336, 0.8889), (0.02085, -0.08541, 0.9028), (0.01815, -0.07325, 0.9089), (0.01865, -0.06016, 0.9056), (0.0222, -0.04963, 0.8938), (0.03209, -0.09293, 0.8904), (0.03137, -0.08466, 0.9053), (0.0303, -0.07239, 0.9118), (0.02916, -0.05941, 0.9081), (0.02827, -0.0492, 0.8952), (0.03227, -0.09499, 0.871), (0.03815, -0.0923, 0.8889), (0.04185, -0.08357, 0.9028), (0.0424, -0.07113, 0.9089), (0.03964, -0.05832, 0.9056), (0.03432, -0.04857, 0.8938), (0.04326, -0.09156, 0.8848), (0.05071, -0.08229, 0.8957), (0.05263, -0.06966, 0.9007), (0.0485, -0.05705, 0.8985), (0.03943, -0.04784, 0.8896), (0.04665, -0.09083, 0.8787), (0.05659, -0.08103, 0.885), (0.05942, -0.0682, 0.8883), (0.05438, -0.05578, 0.8878), (0.04283, -0.04711, 0.8835), (0.04782, -0.09022, 0.8714), (0.0586, -0.07997, 0.8724), (0.06174, -0.06697, 0.8738), (0.05639, -0.05472, 0.8752), (0.04399, -0.04649, 0.8762), (0.04657, -0.08982, 0.8641), (0.05644, -0.07927, 0.8598), (0.05924, -0.06617, 0.8592), (0.05423, -0.05402, 0.8626), (0.04274, -0.04609, 0.8689), (0.04309, -0.08969, 0.8579), (0.05043, -0.07905, 0.8491), (0.0523, -0.06591, 0.8469), (0.04822, -0.0538, 0.8519), (0.03927, -0.04596, 0.8627), (0.03793, -0.08985, 0.8538), (0.04148, -0.07933, 0.842), (0.04197, -0.06623, 0.8387), (0.03927, -0.05408, 0.8448), (0.03411, -0.04612, 0.8586), (0.03186, -0.09028, 0.8524), (0.03097, -0.08007, 0.8395), (0.02983, -0.06709, 0.8358), (0.02876, -0.05482, 0.8423), (0.02803, -0.04655, 0.8572), (0.02581, -0.09091, 0.8538), (0.02048, -0.08116, 0.842), (0.01773, -0.06835, 0.8387), (0.01827, -0.05592, 0.8448), (0.02198, -0.04718, 0.8586), (0.02069, -0.09165, 0.8579), (0.01163, -0.08244, 0.8491), (0.007499, -0.06983, 0.8469), (0.009418, -0.05719, 0.8519), (0.01687, -0.04792, 0.8627), (0.0173, -0.09238, 0.8641), (0.005745, -0.08371, 0.8598), (0.0007072, -0.07129, 0.8592), (0.003536, -0.05846, 0.8626), (0.01347, -0.04865, 0.8689), (-7.292e-19, 0.09141, 0.8985), (0.08101, -0.06692, 0.8945), (0.08274, 0.06359, 0.8797), (-5.064e-19, -0.09281, 0.9093), (0.09317, 0.0001344, 0.8929), (0.04091, 0.08842, 0.8963), (0.04485, -0.07726, 0.9131), (0.03804, 0.07585, 0.776), (0.03957, -0.08983, 0.7987), (-1.58e-19, 0.08133, 0.7742), (0.07142, -0.07049, 0.7903), (0.07807, 0.06351, 0.7794), (2.718e-18, -0.09395, 0.7825), (0.08959, 0.001436, 0.7804), (2.482e-18, -0.09205, 0.7794), (1.932e-18, -0.07264, 0.8062), (0.00728, -0.04933, 0.3203), (0.1129, -0.02957, 0.3039), (0.01462, 0.06169, 0.3203), (0.1134, 0.02476, 0.3039), (0.06475, 0.05132, 0.313), (0.06475, -0.06557, 0.313), (0.0349, -0.06399, 0.3197), (0.0349, 0.05645, 0.3199), (0.08699, 0.04838, 0.3073), (0.08699, -0.06157, 0.3073), (0.1022, 0.04082, 0.3045), (0.1022, -0.05017, 0.3045), (0.004662, -0.001552, 0.3083), (0.1176, -0.001553, 0.3038), (0.0984, -0.01783, 0.8082), (0.09083, 0.01042, 0.8082), (0.1378, 0.0232, 0.8235), (0.1422, 0.006822, 0.8235), (0.08798, -0.02063, 0.8813), (0.08041, 0.007625, 0.8813), (0.1269, 0.02686, 0.8739), (0.1313, 0.01098, 0.878), (0.09787, 0.01135, 0.879), (0.09787, 0.01135, 0.8105), (0.105, -0.01512, 0.879), (0.105, -0.01512, 0.8105), (0.0842, -0.006501, 0.8813), (0.09462, -0.003708, 0.8082), (0.1291, 0.01892, 0.876), (0.14, 0.01501, 0.8235), (0.1014, -0.001886, 0.8105), (0.1014, -0.001886, 0.879), (-5.181e-19, 0.09854, 0.953), (1.873e-18, -0.09608, 0.9696), (0.08247, 0.06582, 0.9246), (0.08817, -0.05355, 0.9268), (0.0853, -0.04336, 0.9672), (0.04444, 0.07937, 0.9458), (-1.174e-18, 0.002083, 0.9952), (0.09846, 0.002204, 0.9443), (0.05038, -0.0001642, 0.9844), (-6.847e-19, 0.0987, 0.7924), (0.08452, -0.05578, 0.9055), (0.1028, 0.06955, 0.8443), (-4.396e-19, -0.1042, 0.9334), (0.1025, -0.01117, 0.8854), (0.04694, 0.09922, 0.8331), (0.05442, -0.05611, 0.9494), (6.54e-19, -0.0735, 0.9854), (0.09664, -0.02682, 0.9295), (0.04928, -0.03227, 0.9818), (0.09967, -0.0303, 0.8398), (-8.461e-19, 0.04632, 0.9776), (0.09278, 0.03797, 0.9248), (0.04543, 0.04342, 0.9798), (0.105, 0.02929, 0.8544), (-6.014e-19, 0.1057, 0.8983), (0.08864, -0.05877, 0.9166), (0.1001, 0.06863, 0.8809), (1.021e-18, -0.1065, 0.9545), (0.1014, -0.005628, 0.9087), (0.04917, 0.0979, 0.8982), (0.05471, -0.06891, 0.9519), (0.09622, -0.03188, 0.8946), (0.09384, 0.03035, 0.8993), (0.01693, -0.08948, 0.9162), (0.01433, -0.0841, 0.914), (0.06944, -0.06649, 0.9042), (0.07204, -0.07198, 0.9061), (0.0197, -0.0837, 0.9272), (0.01709, -0.07832, 0.925), (0.06445, -0.06389, 0.9132), (0.065, -0.06937, 0.9127), (0.04818, -0.07325, 0.9225), (0.04488, -0.07715, 0.9151), (0.05077, -0.07888, 0.9231), (0.04748, -0.08278, 0.9157), (0.03688, 0.07143, 0.7684), (0.03975, -0.0887, 0.7961), (0.0, 0.07674, 0.7681), (0.06541, -0.05703, 0.7742), (0.07354, 0.05464, 0.7706), (2.35e-18, -0.0895, 0.7773), (0.0806, 0.001843, 0.7667), (0.0, 0.08773, 0.7838), (0.0763, -0.07511, 0.8033), (0.08161, 0.06598, 0.7852), (2.562e-18, -0.09572, 0.7847), (0.0933, 0.001331, 0.7897), (0.03949, 0.08148, 0.7849), (0.03874, -0.09069, 0.8007), (0.01859, -0.08933, 0.8953), (0.008503, -0.08486, 0.8928), (0.001764, -0.07815, 0.8891), (-0.0006023, -0.07025, 0.8848), (0.001764, -0.06234, 0.8805), (0.008503, -0.05564, 0.8768), (0.01859, -0.05116, 0.8743), (0.03049, -0.04959, 0.8735), (0.01949, -0.08747, 0.9), (0.01018, -0.08141, 0.9016), (0.00395, -0.07365, 0.9006), (0.001764, -0.06537, 0.8972), (0.00395, -0.05784, 0.8919), (0.01018, -0.05219, 0.8855), (0.01949, -0.04929, 0.8791), (0.02207, -0.08589, 0.904), (0.01494, -0.07848, 0.909), (0.01018, -0.06983, 0.9102), (0.008503, -0.06124, 0.9076), (0.01018, -0.05402, 0.9016), (0.01494, -0.04927, 0.8929), (0.02207, -0.04771, 0.8831), (0.02593, -0.08483, 0.9067), (0.02207, -0.07653, 0.9139), (0.01949, -0.06727, 0.9167), (0.01859, -0.05847, 0.9146), (0.01949, -0.05146, 0.908), (0.02207, -0.04731, 0.8979), (0.02593, -0.04665, 0.8858), (0.03049, -0.08446, 0.9076), (0.03049, -0.07584, 0.9157), (0.03049, -0.06638, 0.919), (0.03049, -0.0575, 0.9171), (0.03049, -0.05057, 0.9103), (0.03049, -0.04663, 0.8996), (0.03049, -0.04628, 0.8867), (0.03049, -0.09091, 0.8961), (0.03504, -0.08483, 0.9067), (0.0389, -0.07653, 0.9139), (0.04148, -0.06727, 0.9167), (0.04238, -0.05847, 0.9146), (0.04148, -0.05146, 0.908), (0.0389, -0.04731, 0.8979), (0.03504, -0.04665, 0.8858), (0.0389, -0.08589, 0.904), (0.04603, -0.07848, 0.909), (0.0508, -0.06983, 0.9102), (0.05247, -0.06124, 0.9076), (0.0508, -0.05402, 0.9016), (0.04603, -0.04927, 0.8929), (0.0389, -0.04771, 0.8831), (0.04148, -0.08747, 0.9), (0.0508, -0.08141, 0.9016), (0.05702, -0.07365, 0.9006), (0.05921, -0.06537, 0.8972), (0.05702, -0.05784, 0.8919), (0.0508, -0.05219, 0.8855), (0.04148, -0.04929, 0.8791), (0.04238, -0.08933, 0.8953), (0.05247, -0.08486, 0.8928), (0.05921, -0.07815, 0.8891), (0.06157, -0.07025, 0.8848), (0.05921, -0.06234, 0.8805), (0.05247, -0.05564, 0.8768), (0.04238, -0.05116, 0.8743), (0.1247, 0.03199, 0.287), (0.1247, -0.032, 0.287), (0.1323, 0.03508, 0.7129), (0.1323, -0.02752, 0.712), (0.0, 0.04668, 0.7247), (0.0, 0.07902, 0.296), (-1.675e-18, -0.04945, 0.721), (0.0, -0.08671, 0.2928), (0.1043, 0.0346, 0.6275), (0.1043, -0.0346, 0.6275), (0.0, 0.0636, 0.6202), (0.0, -0.07744, 0.6202), (0.04912, 0.02804, 0.731), (0.07531, -0.08065, 0.2899), (0.07531, 0.06645, 0.2899), (0.04662, -0.03252, 0.7322), (0.06233, 0.0636, 0.6202), (0.06208, -0.06935, 0.6162), (0.1323, 0.05755, 0.6749), (0.1323, -0.0475, 0.6749), (0.0, 0.0636, 0.6838), (0.0, -0.0696, 0.6838), (0.06201, 0.0741, 0.6838), (0.06201, -0.06425, 0.6838), (0.1323, 0.05528, 0.7006), (0.1323, -0.04156, 0.6967), (0.0, 0.0636, 0.7156), (0.0, -0.05911, 0.7038), (0.06074, 0.0636, 0.7156), (0.06074, -0.05919, 0.7038), (0.1317, 0.05549, 0.649), (0.1317, -0.04545, 0.649), (0.0, 0.0636, 0.652), (0.0, -0.07744, 0.652), (0.06169, 0.06883, 0.652), (0.06167, -0.06569, 0.65), (0.04461, 0.07368, 0.2957), (0.02484, -0.04422, 0.723), (0.0318, 0.0636, 0.6202), (0.02591, 0.04153, 0.73), (0.04461, -0.07897, 0.2919), (0.03172, -0.07484, 0.6162), (0.0318, -0.06651, 0.6838), (0.0318, 0.06712, 0.6838), (0.0318, -0.0596, 0.7038), (0.0318, 0.0636, 0.7156), (0.03179, -0.0702, 0.65), (0.0318, 0.0636, 0.652), (0.09184, 0.03265, 0.7207), (0.0935, -0.07491, 0.2881), (0.08167, -0.05684, 0.6143), (0.1038, 0.06115, 0.2881), (0.09184, -0.03653, 0.72), (0.08167, 0.05684, 0.6143), (0.0954, 0.0715, 0.6785), (0.0954, -0.05684, 0.6785), (0.0954, 0.05684, 0.7069), (0.0954, -0.05684, 0.7069), (0.0954, 0.06115, 0.6501), (0.0954, -0.05684, 0.6501), (0.1147, 0.03789, 0.7133), (0.1118, -0.05913, 0.2872), (0.09757, -0.04888, 0.616), (0.1113, -0.05191, 0.6752), (0.1113, -0.04399, 0.7046), (0.1113, -0.05212, 0.649), (0.1118, 0.05113, 0.2872), (0.1147, -0.03443, 0.7161), (0.09757, 0.05219, 0.622), (0.1113, 0.06502, 0.6752), (0.1113, 0.05884, 0.7046), (0.1113, 0.05884, 0.649), (0.1323, -3.061e-10, 0.7179), (0.129, -1.411e-06, 0.287), (0.1107, 8.59e-10, 0.6157), (0.05151, 0.0002036, 0.7317), (0.0954, 0.0, 0.7266), (0.1113, 0.0, 0.7178), (0.1046, 0.03936, 0.531), (0.1046, -0.04254, 0.5278), (0.0, 0.06996, 0.526), (0.0, -0.09751, 0.5228), (0.05469, 0.06961, 0.5283), (0.05469, -0.0863, 0.5252), (0.03463, -0.09531, 0.5228), (0.03463, 0.06988, 0.526), (0.07362, 0.06863, 0.5295), (0.07362, -0.07696, 0.5264), (0.08795, 0.05668, 0.531), (0.08795, -0.05985, 0.5278), (0.1129, -1.025e-09, 0.531), (0.1233, 0.03327, 0.3591), (0.1189, -0.03739, 0.3468), (0.0, 0.08564, 0.378), (0.0, -0.09152, 0.352), (0.06779, 0.07722, 0.3658), (0.06779, -0.08128, 0.3438), (0.03746, -0.08827, 0.3455), (0.03746, 0.08143, 0.3699), (0.09427, 0.06383, 0.3599), (0.0904, -0.07793, 0.3423), (0.1102, 0.05242, 0.3593), (0.1069, -0.06173, 0.3416), (0.1236, 4.936e-10, 0.353), (0.1192, 0.0385, 0.4631), (0.1145, -0.03635, 0.4697), (0.0, 0.07724, 0.4622), (0.0, -0.09627, 0.4677), (0.06391, 0.06804, 0.461), (0.05857, -0.08647, 0.4678), (0.03329, -0.09382, 0.4675), (0.03329, 0.07306, 0.4617), (0.08276, 0.06289, 0.4629), (0.07901, -0.07454, 0.4673), (0.1045, 0.05244, 0.4632), (0.0981, -0.05887, 0.4687), (0.1208, -0.002215, 0.4659), (0.1718, -0.0305, 0.6276), (0.171, -0.02946, 0.7138), (0.168, 0.0305, 0.6276), (0.171, 0.02946, 0.7138), (0.1709, -0.04082, 0.6699), (0.1709, 0.04085, 0.6699), (0.171, 0.0388, 0.6958), (0.171, -0.0388, 0.6958), (0.1704, -0.03893, 0.644), (0.1704, 0.03894, 0.644), (0.1735, 5.818e-07, 0.6182), (0.171, 5.812e-07, 0.719), (0.1201, 0.03711, 0.4431), (0.1154, -0.03655, 0.4451), (0.0, 0.07892, 0.4454), (0.0, -0.09532, 0.4446), (0.06469, 0.0693, 0.4419), (0.06041, -0.08543, 0.443), (0.03413, -0.09271, 0.4431), (0.03413, 0.07473, 0.4434), (0.08506, 0.06194, 0.4429), (0.08128, -0.07522, 0.4423), (0.1057, 0.05116, 0.4432), (0.09985, -0.05945, 0.4433), (0.1206, -0.001772, 0.4433), (0.1192, 0.0385, 0.4631), (0.1145, -0.03635, 0.4697), (0.0, 0.07724, 0.4622), (0.0, -0.09702, 0.4677), (0.06391, 0.06804, 0.461), (0.05857, -0.08647, 0.4678), (0.03329, -0.09382, 0.4675), (0.03329, 0.07306, 0.4617), (0.08276, 0.06289, 0.4629), (0.07901, -0.07454, 0.4673), (0.1045, 0.05244, 0.4632), (0.0981, -0.05887, 0.4687), (0.1208, -0.002215, 0.4659), (0.1201, 0.03711, 0.4431), (0.1154, -0.03655, 0.4451), (0.0, 0.07892, 0.4454), (0.0, -0.09607, 0.4446), (0.06469, 0.0693, 0.4419), (0.06041, -0.08543, 0.443), (0.03413, -0.09271, 0.4431), (0.03413, 0.07473, 0.4434), (0.08506, 0.06194, 0.4429), (0.08128, -0.07522, 0.4423), (0.1057, 0.05116, 0.4432), (0.09985, -0.05945, 0.4433), (0.1206, -0.001772, 0.4433), (0.1223, 0.03968, 0.4632), (0.1175, -0.03707, 0.4701), (0.0, 0.0795, 0.4623), (0.0, -0.09932, 0.468), (0.06559, 0.07005, 0.4611), (0.0601, -0.08851, 0.4681), (0.03417, -0.09605, 0.4678), (0.03417, 0.0752, 0.4619), (0.08493, 0.06477, 0.463), (0.08108, -0.07627, 0.4676), (0.1073, 0.05406, 0.4633), (0.1007, -0.06019, 0.469), (0.1241, -0.002046, 0.4662), (0.1233, 0.03825, 0.4426), (0.1184, -0.03729, 0.4449), (0.0, 0.08122, 0.4451), (0.0, -0.09835, 0.4443), (0.06638, 0.07134, 0.4416), (0.062, -0.08745, 0.4426), (0.03502, -0.09491, 0.4428), (0.03502, 0.07692, 0.443), (0.08729, 0.06379, 0.4425), (0.08342, -0.07696, 0.4419), (0.1085, 0.05274, 0.4428), (0.1025, -0.06078, 0.4429), (0.1239, -0.001591, 0.443), (1.777e-08, -0.094, 0.4738), (9.872e-09, -0.094, 0.4685), (1.185e-08, -0.103, 0.4711), (5.923e-09, -0.09775, 0.4749), (8.885e-09, -0.09775, 0.4674), (9.872e-09, -0.1015, 0.4685), (1.185e-08, -0.09245, 0.4711), (1.777e-08, -0.1015, 0.4738), (1.185e-08, -0.094, 0.4385), (1.58e-08, -0.09775, 0.4374), (9.872e-09, -0.094, 0.4438), (1.185e-08, -0.103, 0.4411), (9.872e-09, -0.1015, 0.4438), (6.91e-09, -0.09775, 0.4449), (1.185e-08, -0.1015, 0.4385), (1.185e-08, -0.09245, 0.4411), (0.02346, -0.094, 0.4738), (0.01641, -0.094, 0.4685), (0.01994, -0.103, 0.4711), (0.02492, -0.09775, 0.4749), (0.01495, -0.09775, 0.4674), (0.01641, -0.1015, 0.4685), (0.01994, -0.09245, 0.4711), (0.02346, -0.1015, 0.4738), (0.01574, -0.09775, 0.4662), (0.0247, -0.1015, 0.472), (0.02099, -0.09245, 0.4696), (0.0247, -0.094, 0.472), (0.02623, -0.09775, 0.473), (0.01728, -0.094, 0.4672), (0.02099, -0.103, 0.4696), (0.01728, -0.1015, 0.4672), (0.01574, -0.09775, 0.4459), (0.0247, -0.1015, 0.4402), (0.02099, -0.09245, 0.4426), (0.0247, -0.094, 0.4402), (0.02623, -0.09775, 0.4392), (0.01728, -0.094, 0.445), (0.02099, -0.103, 0.4426), (0.01728, -0.1015, 0.445), (0.02346, -0.094, 0.4385), (0.02492, -0.09775, 0.4374), (0.01641, -0.094, 0.4438), (0.01994, -0.103, 0.4411), (0.01641, -0.1015, 0.4438), (0.01495, -0.09775, 0.4449), (0.02346, -0.1015, 0.4385), (0.01994, -0.09245, 0.4411)], [], [(908, 8, 9, 905), (905, 9, 10, 910), (910, 10, 11, 911), (911, 11, 12, 904), (904, 12, 13, 909), (909, 13, 14, 906), (906, 14, 15, 907), (908, 907, 15, 8), (921, 0, 1, 926), (926, 1, 2, 923), (923, 2, 3, 924), (924, 3, 4, 925), (925, 4, 5, 922), (922, 5, 6, 927), (927, 6, 7, 920), (920, 7, 0, 921), (300, 290, 16, 193), (302, 291, 17, 229), (405, 393, 26, 232), (296, 293, 23, 145), (328, 323, 46, 237), (383, 384, 138, 135), (403, 394, 24, 195), (399, 397, 27, 146), (406, 398, 25, 231), (199, 72, 28, 196), (313, 303, 34, 235), (154, 75, 31, 147), (98, 99, 82, 88), (311, 305, 35, 77), (309, 304, 32, 67), (314, 306, 33, 234), (297, 294, 38, 140), (299, 295, 37, 163), (263, 162, 36, 236), (195, 24, 128, 201), (400, 395, 41, 142), (402, 396, 40, 164), (155, 78, 42, 143), (175, 79, 43, 165), (520, 515, 205, 206), (326, 324, 44, 149), (327, 322, 47, 148), (430, 422, 49, 238), (428, 420, 48, 81), (426, 423, 51, 71), (431, 421, 50, 239), (198, 63, 52, 197), (152, 66, 55, 150), (96, 97, 89, 83), (310, 307, 57, 68), (312, 308, 56, 76), (153, 69, 58, 151), (173, 70, 59, 171), (427, 424, 60, 62), (429, 425, 61, 80), (308, 309, 67, 56), (425, 426, 71, 61), (182, 18, 63, 198), (141, 22, 66, 152), (92, 95, 86, 90), (306, 310, 68, 33), (144, 36, 69, 153), (167, 39, 70, 173), (421, 427, 62, 50), (197, 52, 72, 199), (150, 55, 75, 154), (94, 93, 91, 87), (307, 311, 77, 57), (151, 58, 78, 155), (171, 59, 79, 175), (424, 428, 81, 60), (303, 312, 76, 34), (422, 429, 80, 49), (373, 370, 121, 256), (361, 358, 113, 252), (355, 352, 108, 250), (367, 364, 116, 254), (97, 94, 87, 89), (95, 98, 88, 86), (245, 101, 84, 241), (93, 100, 85, 91), (101, 92, 90, 84), (246, 96, 83, 240), (67, 32, 99, 98), (33, 68, 97, 96), (76, 56, 95, 92), (57, 77, 93, 94), (68, 57, 94, 97), (56, 67, 98, 95), (235, 34, 101, 245), (77, 35, 100, 93), (34, 76, 92, 101), (379, 376, 105, 248), (247, 103, 104, 248), (376, 377, 102, 105), (378, 375, 104, 103), (380, 378, 103, 247), (249, 107, 109, 250), (353, 351, 109, 107), (352, 354, 106, 108), (356, 353, 107, 249), (252, 113, 111, 251), (362, 360, 110, 251), (358, 359, 111, 113), (360, 357, 112, 110), (253, 115, 117, 254), (365, 363, 117, 115), (364, 366, 114, 116), (368, 365, 115, 253), (256, 121, 119, 255), (374, 372, 118, 255), (370, 371, 119, 121), (372, 369, 120, 118), (542, 532, 123, 257), (540, 533, 124, 200), (536, 530, 122, 156), (543, 531, 125, 258), (537, 534, 126, 157), (539, 535, 127, 177), (265, 201, 128, 259), (262, 158, 133, 261), (232, 26, 130, 260), (142, 41, 133, 158), (381, 382, 134, 137), (231, 25, 129, 259), (161, 160, 210, 211), (181, 180, 218, 219), (387, 385, 139, 161), (391, 381, 137, 192), (388, 383, 135, 160), (390, 386, 136, 180), (295, 296, 145, 37), (396, 399, 146, 40), (79, 154, 147, 43), (292, 297, 140, 21), (393, 400, 142, 26), (74, 155, 143, 30), (519, 514, 202, 207), (323, 326, 149, 46), (325, 327, 148, 45), (70, 152, 150, 59), (65, 153, 151, 54), (39, 141, 152, 70), (20, 144, 153, 65), (59, 150, 154, 79), (54, 151, 155, 74), (535, 536, 156, 127), (532, 537, 157, 123), (260, 130, 158, 262), (26, 142, 158, 130), (160, 161, 215, 214), (384, 387, 161, 138), (386, 388, 160, 136), (294, 298, 166, 38), (395, 401, 168, 41), (78, 174, 169, 42), (301, 299, 163, 183), (266, 182, 162, 263), (41, 168, 179, 133), (404, 402, 164, 184), (188, 175, 165, 185), (69, 172, 170, 58), (187, 173, 171, 186), (36, 162, 172, 69), (194, 167, 173, 187), (58, 170, 174, 78), (186, 171, 175, 188), (534, 538, 176, 126), (541, 539, 177, 189), (261, 133, 179, 264), (192, 191, 222, 223), (385, 389, 181, 139), (392, 390, 180, 191), (298, 300, 193, 166), (401, 403, 195, 168), (174, 199, 196, 169), (168, 195, 201, 179), (172, 198, 197, 170), (162, 182, 198, 172), (170, 197, 199, 174), (538, 540, 200, 176), (264, 179, 201, 265), (389, 391, 192, 181), (291, 301, 183, 17), (228, 18, 182, 266), (398, 404, 184, 25), (73, 188, 185, 29), (64, 187, 186, 53), (19, 194, 187, 64), (53, 186, 188, 73), (531, 541, 189, 125), (191, 192, 227, 226), (382, 392, 191, 134), (269, 207, 202, 267), (268, 204, 207, 269), (518, 516, 204, 268), (516, 519, 207, 204), (517, 520, 206, 203), (210, 208, 209, 211), (138, 161, 211, 209), (160, 135, 208, 210), (135, 138, 209, 208), (212, 214, 215, 213), (139, 136, 212, 213), (161, 139, 213, 215), (136, 160, 214, 212), (218, 216, 217, 219), (139, 181, 219, 217), (180, 136, 216, 218), (136, 139, 217, 216), (222, 220, 221, 223), (181, 192, 223, 221), (191, 180, 220, 222), (180, 181, 221, 220), (224, 226, 227, 225), (137, 134, 224, 225), (192, 137, 225, 227), (134, 191, 226, 224), (290, 302, 229, 16), (397, 405, 232, 27), (322, 328, 237, 47), (394, 406, 231, 24), (305, 313, 235, 35), (304, 314, 234, 32), (167, 263, 236, 39), (420, 430, 238, 48), (423, 431, 239, 51), (369, 373, 256, 120), (357, 361, 252, 112), (351, 355, 250, 109), (363, 367, 254, 117), (100, 245, 241, 85), (99, 246, 240, 82), (35, 235, 245, 100), (375, 379, 248, 104), (102, 247, 248, 105), (377, 380, 247, 102), (106, 249, 250, 108), (354, 356, 249, 106), (112, 252, 251, 110), (359, 362, 251, 111), (114, 253, 254, 116), (366, 368, 253, 114), (120, 256, 255, 118), (371, 374, 255, 119), (530, 542, 257, 122), (533, 543, 258, 124), (190, 265, 259, 129), (159, 262, 261, 132), (27, 232, 260, 131), (24, 231, 259, 128), (131, 260, 262, 159), (194, 266, 263, 167), (132, 261, 264, 178), (178, 264, 265, 190), (19, 228, 266, 194), (206, 269, 267, 203), (205, 268, 269, 206), (515, 518, 268, 205), (196, 28, 270, 280), (233, 29, 271, 282), (147, 31, 273, 276), (143, 42, 274, 277), (165, 43, 275, 279), (43, 147, 276, 275), (30, 143, 277, 272), (42, 169, 278, 274), (185, 165, 279, 281), (169, 196, 280, 278), (29, 185, 281, 271), (28, 233, 282, 270), (620, 615, 286, 285), (619, 614, 284, 283), (618, 616, 287, 289), (616, 619, 283, 287), (617, 620, 285, 288), (615, 618, 289, 286), (417, 407, 290, 300), (419, 408, 291, 302), (413, 410, 293, 296), (414, 411, 294, 297), (416, 412, 295, 299), (412, 413, 296, 295), (409, 414, 297, 292), (411, 415, 298, 294), (418, 416, 299, 301), (415, 417, 300, 298), (408, 418, 301, 291), (407, 419, 302, 290), (238, 49, 303, 313), (81, 48, 305, 311), (71, 51, 304, 309), (239, 50, 306, 314), (62, 60, 307, 310), (80, 61, 308, 312), (61, 71, 309, 308), (50, 62, 310, 306), (60, 81, 311, 307), (49, 80, 312, 303), (48, 238, 313, 305), (51, 239, 314, 304), (342, 344, 316, 321), (341, 343, 315, 320), (346, 345, 317, 319), (345, 341, 320, 317), (340, 337, 331, 332), (344, 346, 319, 316), (236, 36, 323, 328), (144, 20, 324, 326), (141, 39, 322, 327), (36, 144, 326, 323), (22, 141, 327, 325), (39, 236, 328, 322), (348, 347, 332, 331), (338, 339, 329, 330), (350, 340, 332, 347), (321, 318, 334, 333), (288, 285, 336, 335), (342, 321, 333, 349), (333, 334, 337, 340), (335, 336, 339, 338), (349, 333, 340, 350), (285, 286, 344, 342), (283, 284, 343, 341), (289, 287, 345, 346), (287, 283, 341, 345), (286, 289, 346, 344), (330, 329, 347, 348), (339, 350, 347, 329), (285, 342, 349, 336), (336, 349, 350, 339), (243, 88, 352, 355), (83, 89, 351, 353), (88, 82, 354, 352), (240, 83, 353, 356), (89, 243, 355, 351), (82, 240, 356, 354), (243, 89, 358, 361), (242, 86, 360, 362), (89, 87, 359, 358), (86, 88, 357, 360), (88, 243, 361, 357), (87, 242, 362, 359), (244, 90, 364, 367), (87, 91, 363, 365), (90, 86, 366, 364), (242, 87, 365, 368), (91, 244, 367, 363), (86, 242, 368, 366), (244, 91, 370, 373), (241, 84, 372, 374), (91, 85, 371, 370), (84, 90, 369, 372), (90, 244, 373, 369), (85, 241, 374, 371), (246, 99, 376, 379), (99, 32, 377, 376), (33, 96, 375, 378), (234, 33, 378, 380), (96, 246, 379, 375), (32, 234, 380, 377), (27, 131, 384, 383), (129, 25, 382, 381), (159, 132, 385, 387), (190, 129, 381, 391), (146, 27, 383, 388), (164, 40, 386, 390), (131, 159, 387, 384), (40, 146, 388, 386), (132, 178, 389, 385), (184, 164, 390, 392), (178, 190, 391, 389), (25, 184, 392, 382), (257, 123, 393, 405), (200, 124, 394, 403), (156, 122, 397, 399), (258, 125, 398, 406), (157, 126, 395, 400), (177, 127, 396, 402), (127, 156, 399, 396), (123, 157, 400, 393), (126, 176, 401, 395), (189, 177, 402, 404), (176, 200, 403, 401), (125, 189, 404, 398), (122, 257, 405, 397), (124, 258, 406, 394), (280, 270, 407, 417), (282, 271, 408, 419), (276, 273, 410, 413), (277, 274, 411, 414), (279, 275, 412, 416), (275, 276, 413, 412), (272, 277, 414, 409), (274, 278, 415, 411), (281, 279, 416, 418), (278, 280, 417, 415), (271, 281, 418, 408), (270, 282, 419, 407), (233, 28, 422, 430), (73, 29, 420, 428), (63, 18, 423, 426), (228, 19, 421, 431), (64, 53, 424, 427), (72, 52, 425, 429), (52, 63, 426, 425), (19, 64, 427, 421), (53, 73, 428, 424), (28, 72, 429, 422), (29, 233, 430, 420), (18, 228, 431, 423), (436, 435, 441, 442), (435, 434, 440, 441), (434, 433, 439, 440), (433, 432, 438, 439), (442, 441, 446, 447), (441, 440, 445, 446), (440, 439, 444, 445), (439, 438, 443, 444), (447, 446, 451, 452), (446, 445, 450, 451), (445, 444, 449, 450), (444, 443, 448, 449), (452, 451, 456, 457), (451, 450, 455, 456), (450, 449, 454, 455), (449, 448, 453, 454), (457, 456, 462, 463), (456, 455, 461, 462), (455, 454, 460, 461), (454, 453, 459, 460), (463, 462, 467, 468), (462, 461, 466, 467), (461, 460, 465, 466), (460, 459, 464, 465), (468, 467, 472, 473), (467, 466, 471, 472), (466, 465, 470, 471), (465, 464, 469, 470), (473, 472, 477, 478), (472, 471, 476, 477), (471, 470, 475, 476), (470, 469, 474, 475), (478, 477, 482, 483), (477, 476, 481, 482), (476, 475, 480, 481), (475, 474, 479, 480), (483, 482, 487, 488), (482, 481, 486, 487), (481, 480, 485, 486), (480, 479, 484, 485), (488, 487, 492, 493), (487, 486, 491, 492), (486, 485, 490, 491), (485, 484, 489, 490), (493, 492, 497, 498), (492, 491, 496, 497), (491, 490, 495, 496), (490, 489, 494, 495), (498, 497, 502, 503), (497, 496, 501, 502), (496, 495, 500, 501), (495, 494, 499, 500), (503, 502, 507, 508), (502, 501, 506, 507), (501, 500, 505, 506), (500, 499, 504, 505), (508, 507, 512, 513), (507, 506, 511, 512), (506, 505, 510, 511), (505, 504, 509, 510), (437, 436, 442), (432, 458, 438), (437, 442, 447), (438, 458, 443), (437, 447, 452), (443, 458, 448), (437, 452, 457), (448, 458, 453), (437, 457, 463), (453, 458, 459), (437, 463, 468), (459, 458, 464), (437, 468, 473), (464, 458, 469), (437, 473, 478), (469, 458, 474), (437, 478, 483), (474, 458, 479), (437, 483, 488), (479, 458, 484), (437, 488, 493), (484, 458, 489), (437, 493, 498), (489, 458, 494), (437, 498, 503), (494, 458, 499), (437, 503, 508), (499, 458, 504), (437, 508, 513), (504, 458, 509), (437, 513, 436), (513, 512, 435, 436), (512, 511, 434, 435), (511, 510, 433, 434), (510, 509, 432, 433), (509, 458, 432), (321, 316, 515, 520), (320, 315, 514, 519), (319, 317, 516, 518), (317, 320, 519, 516), (318, 321, 520, 517), (316, 319, 518, 515), (608, 610, 524, 522), (607, 609, 523, 521), (613, 611, 525, 527), (611, 607, 521, 525), (612, 608, 522, 528), (610, 613, 527, 524), (526, 529, 522), (528, 522, 529), (230, 21, 532, 542), (193, 16, 533, 540), (145, 23, 530, 536), (229, 17, 531, 543), (140, 38, 534, 537), (163, 37, 535, 539), (37, 145, 536, 535), (21, 140, 537, 532), (38, 166, 538, 534), (183, 163, 539, 541), (166, 193, 540, 538), (17, 183, 541, 531), (23, 230, 542, 530), (16, 229, 543, 533), (556, 549, 545, 557), (552, 550, 546, 553), (558, 551, 547, 559), (554, 548, 544, 555), (560, 553, 546, 559), (561, 552, 549, 556), (549, 552, 553, 545), (551, 554, 555, 547), (557, 545, 553, 560), (558, 550, 552, 561), (548, 556, 557, 544), (550, 558, 559, 546), (555, 560, 559, 547), (554, 561, 556, 548), (544, 557, 560, 555), (551, 558, 561, 554), (592, 587, 565, 566), (591, 586, 562, 567), (584, 567, 562, 582), (583, 564, 567, 584), (594, 588, 564, 583), (588, 591, 567, 564), (589, 592, 566, 563), (580, 570, 568, 578), (579, 569, 570, 580), (593, 590, 569, 579), (566, 580, 578, 563), (565, 579, 580, 566), (587, 593, 579, 565), (570, 584, 582, 568), (569, 583, 584, 570), (590, 594, 583, 569), (577, 572, 587, 592), (576, 571, 586, 591), (585, 573, 588, 594), (573, 576, 591, 588), (574, 577, 592, 589), (581, 575, 590, 593), (572, 581, 593, 587), (575, 585, 594, 590), (599, 600, 596, 595), (603, 601, 597, 604), (601, 602, 598, 597), (605, 599, 595, 606), (606, 604, 597, 598), (605, 603, 600, 599), (600, 603, 604, 596), (602, 605, 606, 598), (595, 596, 604, 606), (602, 601, 603, 605), (148, 47, 610, 608), (149, 44, 609, 607), (237, 46, 611, 613), (46, 149, 607, 611), (45, 148, 608, 612), (47, 237, 613, 610), (522, 524, 615, 620), (521, 523, 614, 619), (527, 525, 616, 618), (525, 521, 619, 616), (526, 522, 620, 617), (524, 527, 618, 615), (627, 626, 634, 635), (626, 625, 633, 634), (625, 624, 632, 633), (624, 623, 631, 632), (623, 622, 630, 631), (622, 621, 629, 630), (635, 634, 641, 642), (634, 633, 640, 641), (633, 632, 639, 640), (632, 631, 638, 639), (631, 630, 637, 638), (630, 629, 636, 637), (642, 641, 648, 649), (641, 640, 647, 648), (640, 639, 646, 647), (639, 638, 645, 646), (638, 637, 644, 645), (637, 636, 643, 644), (649, 648, 655, 656), (648, 647, 654, 655), (647, 646, 653, 654), (646, 645, 652, 653), (645, 644, 651, 652), (644, 643, 650, 651), (656, 655, 663, 664), (655, 654, 662, 663), (654, 653, 661, 662), (653, 652, 660, 661), (652, 651, 659, 660), (651, 650, 658, 659), (664, 663, 670, 671), (663, 662, 669, 670), (662, 661, 668, 669), (661, 660, 667, 668), (660, 659, 666, 667), (659, 658, 665, 666), (671, 670, 677, 678), (670, 669, 676, 677), (669, 668, 675, 676), (668, 667, 674, 675), (667, 666, 673, 674), (666, 665, 672, 673), (678, 677, 684, 685), (677, 676, 683, 684), (676, 675, 682, 683), (675, 674, 681, 682), (674, 673, 680, 681), (673, 672, 679, 680), (628, 627, 635), (621, 657, 629), (628, 635, 642), (629, 657, 636), (628, 642, 649), (636, 657, 643), (628, 649, 656), (643, 657, 650), (628, 656, 664), (650, 657, 658), (628, 664, 671), (658, 657, 665), (628, 671, 678), (665, 657, 672), (628, 678, 685), (672, 657, 679), (787, 777, 686, 752), (789, 778, 687, 759), (783, 780, 693, 726), (757, 716, 694, 754), (732, 719, 697, 727), (784, 781, 700, 722), (786, 782, 699, 735), (762, 734, 698, 761), (733, 720, 702, 724), (745, 721, 703, 736), (756, 710, 704, 755), (730, 713, 707, 728), (731, 714, 708, 729), (743, 715, 709, 741), (746, 688, 710, 756), (723, 692, 713, 730), (725, 698, 714, 731), (738, 701, 715, 743), (755, 704, 716, 757), (728, 707, 719, 732), (729, 708, 720, 733), (741, 709, 721, 745), (782, 783, 726, 699), (721, 732, 727, 703), (779, 784, 722, 691), (718, 733, 724, 696), (715, 730, 728, 709), (712, 731, 729, 706), (701, 723, 730, 715), (690, 725, 731, 712), (709, 728, 732, 721), (706, 729, 733, 718), (781, 785, 737, 700), (720, 744, 739, 702), (788, 786, 735, 747), (763, 746, 734, 762), (751, 745, 736, 748), (714, 742, 740, 708), (750, 743, 741, 749), (698, 734, 742, 714), (753, 738, 743, 750), (708, 740, 744, 720), (749, 741, 745, 751), (785, 787, 752, 737), (744, 757, 754, 739), (742, 756, 755, 740), (734, 746, 756, 742), (740, 755, 757, 744), (778, 788, 747, 687), (758, 688, 746, 763), (717, 751, 748, 695), (711, 750, 749, 705), (689, 753, 750, 711), (705, 749, 751, 717), (777, 789, 759, 686), (738, 762, 761, 701), (753, 763, 762, 738), (689, 758, 763, 753), (754, 694, 764, 774), (760, 695, 765, 776), (727, 697, 767, 770), (724, 702, 768, 771), (736, 703, 769, 773), (703, 727, 770, 769), (696, 724, 771, 766), (702, 739, 772, 768), (748, 736, 773, 775), (739, 754, 774, 772), (695, 748, 775, 765), (694, 760, 776, 764), (825, 815, 777, 787), (827, 816, 778, 789), (821, 818, 780, 783), (822, 819, 781, 784), (824, 820, 782, 786), (820, 821, 783, 782), (817, 822, 784, 779), (819, 823, 785, 781), (826, 824, 786, 788), (823, 825, 787, 785), (816, 826, 788, 778), (815, 827, 789, 777), (774, 764, 790, 800), (776, 765, 791, 802), (770, 767, 793, 796), (771, 768, 794, 797), (773, 769, 795, 799), (769, 770, 796, 795), (766, 771, 797, 792), (768, 772, 798, 794), (775, 773, 799, 801), (772, 774, 800, 798), (765, 775, 801, 791), (764, 776, 802, 790), (760, 694, 805, 813), (717, 695, 803, 811), (710, 688, 806, 809), (758, 689, 804, 814), (711, 705, 807, 810), (716, 704, 808, 812), (704, 710, 809, 808), (689, 711, 810, 804), (705, 717, 811, 807), (694, 716, 812, 805), (695, 760, 813, 803), (688, 758, 814, 806), (800, 790, 815, 825), (815, 790, 802, 827), (827, 802, 791, 816), (816, 791, 801, 826), (826, 801, 799, 824), (824, 799, 795, 820), (820, 795, 796, 821), (821, 796, 793, 818), (825, 823, 798, 800), (823, 819, 794, 798), (819, 822, 797, 794), (822, 817, 792, 797), (838, 851, 841, 828), (841, 853, 840, 828), (853, 842, 829, 840), (842, 852, 839, 829), (852, 850, 837, 839), (850, 846, 833, 837), (846, 847, 834, 833), (847, 844, 831, 834), (851, 838, 836, 849), (849, 836, 832, 845), (845, 832, 835, 848), (848, 835, 830, 843), (864, 854, 867, 877), (867, 854, 866, 879), (879, 866, 855, 868), (868, 855, 865, 878), (878, 865, 863, 876), (876, 863, 859, 872), (872, 859, 860, 873), (873, 860, 857, 870), (877, 875, 862, 864), (875, 871, 858, 862), (871, 874, 861, 858), (874, 869, 856, 861), (850, 852, 878, 876), (838, 828, 854, 864), (828, 840, 866, 854), (848, 843, 869, 874), (836, 838, 864, 862), (846, 850, 876, 872), (832, 836, 862, 858), (844, 847, 873, 870), (833, 834, 860, 859), (853, 841, 867, 879), (835, 832, 858, 861), (841, 851, 877, 867), (851, 849, 875, 877), (840, 829, 855, 866), (849, 845, 871, 875), (829, 839, 865, 855), (847, 846, 872, 873), (839, 837, 863, 865), (845, 848, 874, 871), (830, 835, 861, 856), (837, 833, 859, 863), (842, 853, 879, 868), (852, 842, 868, 878), (834, 831, 857, 860), (899, 883, 887, 903), (903, 887, 882, 898), (898, 882, 885, 901), (901, 885, 884, 900), (900, 884, 881, 897), (897, 881, 886, 902), (902, 886, 880, 896), (896, 880, 883, 899), (8, 899, 903, 9), (9, 903, 898, 10), (10, 898, 901, 11), (11, 901, 900, 12), (12, 900, 897, 13), (13, 897, 902, 14), (14, 902, 896, 15), (15, 896, 899, 8), (916, 908, 905, 913), (913, 905, 910, 918), (918, 910, 911, 919), (919, 911, 904, 912), (912, 904, 909, 917), (917, 909, 906, 914), (914, 906, 907, 915), (916, 915, 907, 908), (0, 916, 913, 1), (1, 913, 918, 2), (2, 918, 919, 3), (3, 919, 912, 4), (4, 912, 917, 5), (5, 917, 914, 6), (6, 914, 915, 7), (0, 7, 915, 916), (889, 921, 926, 894), (894, 926, 923, 891), (891, 923, 924, 892), (892, 924, 925, 893), (893, 925, 922, 890), (890, 922, 927, 895), (895, 927, 920, 888), (888, 920, 921, 889)])
me_cube.polygons.foreach_set('use_smooth', [True] * 868)
me_cube.polygons.foreach_set('material_index', [6, 6, 6, 6, 6, 6, 6, 6, 6, 6, 6, 6, 6, 6, 6, 6, 0, 0, 0, 0, 0, 0, 0, 0, 0, 0, 0, 0, 0, 0, 0, 0, 0, 0, 0, 0, 0, 0, 0, 0, 0, 0, 0, 0, 0, 0, 0, 0, 0, 0, 0, 0, 0, 0, 0, 0, 0, 0, 0, 0, 0, 0, 0, 0, 0, 0, 0, 0, 0, 0, 0, 0, 0, 0, 0, 0, 0, 0, 0, 0, 0, 0, 0, 0, 0, 0, 0, 0, 0, 0, 0, 0, 0, 0, 0, 0, 0, 0, 0, 0, 0, 0, 0, 0, 0, 0, 0, 0, 0, 0, 0, 0, 0, 0, 0, 0, 0, 0, 0, 0, 0, 0, 0, 0, 0, 0, 0, 0, 0, 0, 0, 0, 0, 0, 0, 0, 0, 0, 0, 0, 0, 0, 0, 0, 0, 0, 0, 0, 0, 0, 0, 0, 0, 0, 0, 0, 0, 0, 0, 0, 0, 0, 0, 0, 0, 0, 0, 0, 0, 0, 0, 0, 0, 0, 0, 0, 0, 0, 0, 0, 0, 0, 0, 0, 0, 0, 0, 0, 0, 0, 0, 0, 0, 0, 0, 0, 0, 0, 0, 0, 0, 0, 0, 0, 0, 0, 0, 0, 0, 0, 0, 0, 0, 0, 0, 0, 0, 0, 0, 0, 0, 0, 0, 0, 0, 0, 0, 0, 0, 0, 0, 0, 0, 0, 0, 0, 0, 0, 0, 0, 0, 0, 0, 0, 0, 0, 0, 0, 0, 0, 0, 0, 0, 0, 0, 0, 0, 0, 0, 0, 0, 0, 0, 0, 0, 0, 0, 0, 0, 0, 0, 0, 0, 0, 0, 0, 0, 0, 0, 0, 0, 0, 0, 0, 0, 0, 0, 0, 0, 0, 0, 0, 0, 0, 0, 0, 0, 0, 0, 0, 0, 0, 0, 0, 0, 0, 0, 0, 0, 0, 0, 0, 0, 0, 0, 0, 0, 0, 0, 0, 0, 0, 0, 0, 0, 0, 0, 0, 0, 0, 0, 0, 0, 0, 0, 0, 0, 0, 0, 0, 0, 0, 0, 0, 0, 0, 0, 0, 0, 0, 0, 0, 0, 0, 0, 0, 0, 0, 0, 0, 0, 0, 0, 0, 0, 0, 0, 0, 0, 0, 0, 0, 0, 0, 0, 0, 0, 0, 0, 0, 0, 0, 0, 0, 0, 0, 0, 0, 0, 0, 0, 0, 0, 0, 0, 0, 0, 0, 0, 0, 0, 0, 0, 0, 0, 0, 0, 0, 0, 0, 0, 0, 1, 1, 1, 1, 1, 1, 1, 1, 1, 1, 1, 1, 1, 1, 1, 1, 1, 1, 1, 1, 1, 1, 1, 1, 1, 1, 1, 1, 1, 1, 1, 1, 1, 1, 1, 1, 1, 1, 1, 1, 1, 1, 1, 1, 1, 1, 1, 1, 1, 1, 1, 1, 1, 1, 1, 1, 1, 1, 1, 1, 1, 2, 1, 2, 1, 2, 1, 2, 1, 2, 1, 2, 1, 2, 1, 2, 1, 2, 1, 2, 1, 2, 1, 2, 1, 2, 1, 2, 1, 2, 1, 1, 1, 1, 1, 2, 0, 0, 0, 0, 0, 0, 0, 0, 0, 0, 0, 0, 0, 0, 0, 0, 0, 0, 0, 0, 0, 0, 0, 0, 0, 0, 0, 0, 0, 0, 0, 0, 0, 0, 0, 0, 0, 0, 0, 0, 0, 0, 0, 0, 3, 3, 3, 3, 3, 3, 3, 3, 3, 3, 3, 3, 3, 3, 3, 3, 3, 3, 3, 3, 3, 3, 3, 3, 3, 3, 3, 3, 3, 3, 3, 3, 3, 3, 0, 0, 0, 0, 0, 0, 0, 0, 0, 0, 0, 0, 0, 0, 0, 0, 0, 0, 0, 0, 0, 0, 0, 0, 0, 0, 0, 0, 0, 0, 0, 0, 0, 0, 0, 0, 0, 0, 0, 0, 0, 0, 0, 0, 0, 0, 0, 0, 0, 0, 0, 0, 0, 0, 0, 0, 0, 0, 0, 0, 0, 0, 0, 0, 0, 0, 0, 0, 0, 0, 0, 0, 0, 0, 0, 0, 4, 4, 4, 4, 4, 4, 4, 4, 4, 4, 4, 4, 4, 4, 4, 4, 4, 4, 4, 4, 4, 4, 4, 4, 4, 4, 4, 4, 4, 4, 4, 4, 4, 4, 4, 4, 4, 4, 4, 4, 4, 4, 4, 4, 4, 4, 4, 4, 4, 4, 4, 4, 4, 4, 4, 4, 4, 4, 4, 4, 4, 4, 4, 4, 4, 4, 4, 4, 4, 4, 4, 4, 4, 4, 4, 4, 4, 4, 4, 4, 4, 4, 4, 4, 4, 4, 4, 4, 4, 4, 4, 4, 4, 4, 4, 4, 4, 4, 4, 4, 4, 4, 4, 4, 4, 4, 4, 4, 4, 4, 4, 4, 4, 4, 4, 4, 4, 4, 5, 5, 5, 5, 5, 5, 5, 5, 5, 5, 5, 5, 5, 5, 5, 5, 5, 5, 5, 5, 5, 5, 5, 5, 5, 5, 5, 5, 5, 5, 5, 5, 5, 5, 5, 5, 5, 5, 5, 5, 5, 5, 5, 5, 5, 5, 5, 5, 6, 6, 6, 6, 6, 6, 6, 6, 6, 6, 6, 6, 6, 6, 6, 6, 6, 6, 6, 6, 6, 6, 6, 6, 6, 6, 6, 6, 6, 6, 6, 6, 6, 6, 6, 6, 6, 6, 6, 6])
me_cube.materials.append(mat_skin)
me_cube.materials.append(mat_eyewhite)
me_cube.materials.append(mat_black)
me_cube.materials.append(mat_hair)
me_cube.materials.append(mat_shirt)
me_cube.materials.append(mat_leather_001)
me_cube.materials.append(mat_gold)
me_cube.use_remesh_preserve_volume = False
me_cube.use_remesh_preserve_attributes = False
me_cube.use_mirror_vertex_groups = False
me_cube.update()

# ---- objects
ob_hemi = bpy.data.objects.new('Hemi', light_hemi)
ob_sun = bpy.data.objects.new('Sun', light_sun)
ob_hexagon = bpy.data.objects.new('Hexagon', me_circle)
ob_camera = bpy.data.objects.new('Camera', cam_camera_001)
ob_cube = bpy.data.objects.new('Cube', me_cube_002)
ob_settler = bpy.data.objects.new('Settler', me_cube)

# ---- transforms, parenting, visibility, modifiers, constraints
ob_hemi.location = (0.0, 0.0, 5.0)
ob_hemi.lineart.crease_threshold = 0.0
ob_sun.location = (0.0, 0.0, 10.0)
ob_sun.rotation_euler = (0.7854, 1.57e-16, -0.7854)
ob_sun.lineart.crease_threshold = 0.0
ob_hexagon.location = (0.0, 0.0, 0.0)
ob_hexagon.lineart.crease_threshold = 0.0
ob_camera.location = (0.0, -8.165, 5.774)
ob_camera.rotation_euler = (0.9553, 0.0, 0.0)
ob_camera.lineart.crease_threshold = 0.0
ob_cube.location = (0.0, 0.0, 0.0)
ob_cube.lineart.crease_threshold = 0.0
_m = ob_cube.modifiers.new('Mirror', 'MIRROR')
_m = ob_cube.modifiers.new('Subsurf', 'SUBSURF')
_m.uv_smooth = 'PRESERVE_CORNERS'
_m.quality = 1
_m.render_levels = 1
_m.show_only_control_edges = False
ob_settler.location = (0.0, 0.0, 0.0)
ob_settler.lineart.crease_threshold = 0.0
_m = ob_settler.modifiers.new('Mirror', 'MIRROR')
_m = ob_settler.modifiers.new('Subsurf', 'SUBSURF')
_m.uv_smooth = 'PRESERVE_CORNERS'
_m.quality = 1
_m.render_levels = 1
_m.show_only_control_edges = False
_m = ob_settler.modifiers.new('Array', 'ARRAY')
_m.use_constant_offset = True
_m.use_relative_offset = False
_m = ob_settler.modifiers.new('Array.001', 'ARRAY')
_m.use_constant_offset = True
_m.constant_offset_displace = (-0.5, 0.866, 0.0)
_m.use_relative_offset = False

# ---- collection membership
col_collection_1.objects.link(ob_hemi)
col_collection_1.objects.link(ob_sun)
col_collection_1.objects.link(ob_hexagon)
col_collection_1.objects.link(ob_camera)
col_collection_2.objects.link(ob_cube)
col_collection_2.objects.link(ob_settler)

# ---- scene / render settings (as saved in the file)
scene.camera = ob_camera
scene.frame_start = 1; scene.frame_end = 250; scene.frame_set(1)
scene.render.engine = 'BLENDER_EEVEE_NEXT'
scene.render.image_settings.compression = 50
scene.render.resolution_x = 1024
scene.render.resolution_y = 1024
scene.render.fps = 30
scene.render.dither_intensity = 0.0
scene.cycles.use_denoising = False
scene.cycles.samples = 10
scene.cycles.sampling_pattern = 'TABULATED_SOBOL'
scene.cycles.light_sampling_threshold = 0.0
scene.cycles.use_adaptive_sampling = False
scene.cycles.use_light_tree = False
scene.cycles.blur_glossy = 0.0
scene.cycles.pixel_filter_type = 'GAUSSIAN'
scene.cycles.sample_clamp_indirect = 0.0
scene.view_settings.view_transform = 'Standard'
bpy.context.view_layer.update()
